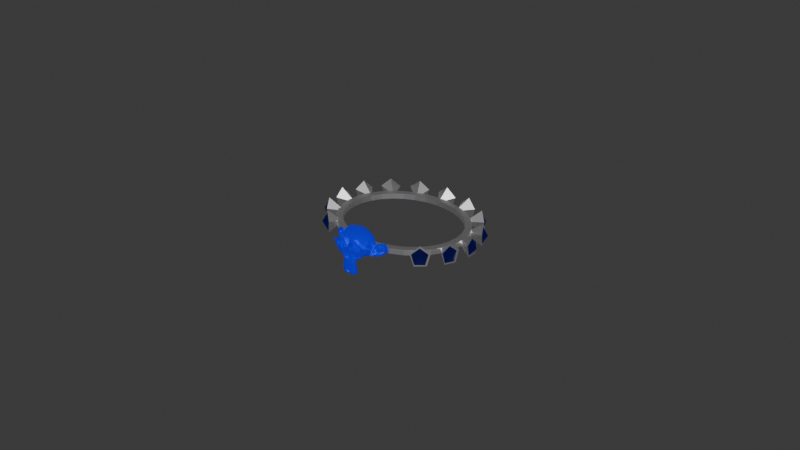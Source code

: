 # Source: bracelet.blend  (saved by Blender 4.2.66; exported with 4.5.12 LTS)
import bpy
from mathutils import Matrix  # noqa: F401  (used for matrix-valued properties, if any)

bpy.ops.wm.read_factory_settings(use_empty=True)
scene = bpy.context.scene
scene.name = 'Scene'

# ---- collections
col_collection = bpy.data.collections.new('Collection'); scene.collection.children.link(col_collection)

# ---- materials (node trees are filled in below, after node groups)
mat_material_001 = bpy.data.materials.new('Material.001')
mat_material_002 = bpy.data.materials.new('Material.002')
mat_material_003 = bpy.data.materials.new('Material.003')

# ---- material node trees
mat_material_001.use_nodes = True; mat_material_001.node_tree.nodes.clear()
_N = mat_material_001.node_tree.nodes; _L = mat_material_001.node_tree.links
n0 = _N.new('ShaderNodeBsdfPrincipled'); n0.name = 'Principled BSDF'; n0.location = (10, 300)
n0.inputs[1].default_value = 1.0
n1 = _N.new('ShaderNodeOutputMaterial'); n1.name = 'Material Output'; n1.location = (300, 300)
_L.new(n0.outputs[0], n1.inputs[0])
n1.is_active_output = True
mat_material_002.use_nodes = True; mat_material_002.node_tree.nodes.clear()
_N = mat_material_002.node_tree.nodes; _L = mat_material_002.node_tree.links
n0 = _N.new('ShaderNodeBsdfPrincipled'); n0.name = 'Principled BSDF'; n0.location = (10, 300)
n0.inputs[0].default_value = (0.01143, 0.0, 1.0, 1.0)
n0.inputs[1].default_value = 1.0
n0.inputs[2].default_value = 0.0
n0.inputs[4].default_value = 0.8418
n1 = _N.new('ShaderNodeOutputMaterial'); n1.name = 'Material Output'; n1.location = (300, 300)
_L.new(n0.outputs[0], n1.inputs[0])
n1.is_active_output = True
mat_material_003.use_nodes = True; mat_material_003.node_tree.nodes.clear()
_N = mat_material_003.node_tree.nodes; _L = mat_material_003.node_tree.links
n0 = _N.new('ShaderNodeBsdfPrincipled'); n0.name = 'Principled BSDF'; n0.location = (10, 300)
n0.inputs[0].default_value = (0.001625, 0.0, 1.0, 1.0)
n0.inputs[1].default_value = 0.6299
n0.inputs[2].default_value = 0.0
n0.inputs[27].default_value = (0.0, 0.001714, 1.0, 1.0)
n0.inputs[28].default_value = 0.3
n1 = _N.new('ShaderNodeOutputMaterial'); n1.name = 'Material Output'; n1.location = (300, 300)
_L.new(n0.outputs[0], n1.inputs[0])
n1.is_active_output = True

# ---- world
world_world = bpy.data.worlds.new('World'); scene.world = world_world
world_world.use_nodes = True; world_world.node_tree.nodes.clear()
_N = world_world.node_tree.nodes; _L = world_world.node_tree.links
n0 = _N.new('ShaderNodeOutputWorld'); n0.name = 'World Output'; n0.location = (300, 300)
n1 = _N.new('ShaderNodeBackground'); n1.name = 'Background'; n1.location = (10, 300)
n1.inputs[0].default_value = (0.05088, 0.05088, 0.05088, 1.0)
_L.new(n1.outputs[0], n0.inputs[0])
n0.is_active_output = True
world_world.color = (0.05088, 0.05088, 0.05088)
world_world.sun_shadow_jitter_overblur = 0.0

# ---- meshes
me_cylinder_002 = bpy.data.meshes.new('Cylinder.002')
me_cylinder_002.from_pydata([(0.8192, 0.5736, -0.04), (0.8192, 0.5736, 0.04), (0.9153, 0.4027, -0.04), (0.9153, 0.4027, 0.04), (0.9763, 0.2164, -0.04), (0.9763, 0.2164, 0.04), (0.9998, 0.02181, -0.04), (0.9998, 0.02181, 0.04), (0.9848, -0.1736, -0.04), (0.9848, -0.1736, 0.04), (0.932, -0.3624, -0.04), (0.932, -0.3624, 0.04), (0.8434, -0.5373, -0.04), (0.8434, -0.5373, 0.04), (0.7224, -0.6915, -0.04), (0.7224, -0.6915, 0.04), (0.5736, -0.8192, -0.04), (0.5736, -0.8192, 0.04), (0.4027, -0.9153, -0.04), (0.4027, -0.9153, 0.04), (0.2164, -0.9763, -0.04), (0.2164, -0.9763, 0.04), (0.02181, -0.9998, -0.04), (0.02181, -0.9998, 0.04), (-0.1736, -0.9848, -0.04), (-0.1736, -0.9848, 0.04), (-0.3624, -0.932, -0.04), (-0.3624, -0.932, 0.04), (-0.5373, -0.8434, -0.04), (-0.5373, -0.8434, 0.04), (-0.6915, -0.7224, -0.04), (-0.6915, -0.7224, 0.04), (-0.8192, -0.5736, -0.04), (-0.8192, -0.5736, 0.04), (-0.9153, -0.4027, -0.04), (-0.9153, -0.4027, 0.04), (-0.9763, -0.2164, -0.04), (-0.9763, -0.2164, 0.04), (-0.9998, -0.02181, -0.04), (-0.9998, -0.02181, 0.04), (-0.9848, 0.1736, -0.04), (-0.9848, 0.1736, 0.04), (-0.932, 0.3624, -0.04), (-0.932, 0.3624, 0.04), (-0.8434, 0.5373, -0.04), (-0.8434, 0.5373, 0.04), (-0.7224, 0.6915, -0.04), (-0.7224, 0.6915, 0.04), (-0.5736, 0.8192, -0.04), (-0.5736, 0.8192, 0.04), (-0.4027, 0.9153, -0.04), (-0.4027, 0.9153, 0.04), (-0.2164, 0.9763, -0.04), (-0.2164, 0.9763, 0.04), (-0.02181, 0.9998, -0.04), (-0.02181, 0.9998, 0.04), (0.1736, 0.9848, -0.04), (0.1736, 0.9848, 0.04), (0.3624, 0.932, -0.04), (0.3624, 0.932, 0.04), (0.5373, 0.8434, -0.04), (0.5373, 0.8434, 0.04), (0.6915, 0.7224, -0.04), (0.6915, 0.7224, 0.04), (-0.01963, 0.8998, 0.04), (0.3262, 0.8388, 0.04), (0.1563, 0.8863, 0.04), (0.6224, 0.6501, 0.04), (0.8238, 0.3625, 0.04), (0.7372, 0.5162, 0.04), (0.4836, 0.7591, 0.04), (-0.5162, 0.7372, 0.04), (-0.3625, 0.8238, 0.04), (-0.6501, 0.6224, 0.04), (-0.8388, 0.3262, 0.04), (-0.8998, -0.01963, 0.04), (-0.8863, 0.1563, 0.04), (-0.7591, 0.4836, 0.04), (-0.8238, -0.3625, 0.04), (-0.6224, -0.6501, 0.04), (-0.7372, -0.5162, 0.04), (-0.3262, -0.8388, 0.04), (0.01963, -0.8998, 0.04), (-0.1563, -0.8863, 0.04), (-0.4836, -0.7591, 0.04), (0.8998, 0.01963, 0.04), (0.8388, -0.3262, 0.04), (0.8863, -0.1563, 0.04), (0.5162, -0.7372, 0.04), (0.3625, -0.8238, 0.04), (0.6501, -0.6224, 0.04), (0.7591, -0.4836, 0.04), (-0.1948, 0.8787, 0.04), (-0.8787, -0.1948, 0.04), (0.8787, 0.1948, 0.04), (0.1948, -0.8787, 0.04), (0.7372, 0.5162, -0.04), (0.8787, 0.1948, -0.04), (0.8238, 0.3625, -0.04), (0.8863, -0.1563, -0.04), (0.7591, -0.4836, -0.04), (0.8388, -0.3262, -0.04), (0.8998, 0.01963, -0.04), (-0.4836, -0.7591, -0.04), (-0.1563, -0.8863, -0.04), (-0.3262, -0.8388, -0.04), (0.1948, -0.8787, -0.04), (0.5162, -0.7372, -0.04), (0.3625, -0.8238, -0.04), (0.01963, -0.8998, -0.04), (-0.7591, 0.4836, -0.04), (-0.8863, 0.1563, -0.04), (-0.8388, 0.3262, -0.04), (-0.8787, -0.1948, -0.04), (-0.7372, -0.5162, -0.04), (-0.8238, -0.3625, -0.04), (-0.8998, -0.01963, -0.04), (-0.5162, 0.7372, -0.04), (-0.1948, 0.8787, -0.04), (-0.3625, 0.8238, -0.04), (0.1563, 0.8863, -0.04), (0.4836, 0.7591, -0.04), (0.3262, 0.8388, -0.04), (-0.01963, 0.8998, -0.04), (0.6224, 0.6501, -0.04), (0.6501, -0.6224, -0.04), (-0.6501, 0.6224, -0.04), (-0.6224, -0.6501, -0.04)], [], [(0, 1, 3, 2), (2, 3, 5, 4), (4, 5, 7, 6), (6, 7, 9, 8), (8, 9, 11, 10), (10, 11, 13, 12), (12, 13, 15, 14), (14, 15, 17, 16), (16, 17, 19, 18), (18, 19, 21, 20), (20, 21, 23, 22), (22, 23, 25, 24), (24, 25, 27, 26), (26, 27, 29, 28), (28, 29, 31, 30), (30, 31, 33, 32), (32, 33, 35, 34), (34, 35, 37, 36), (36, 37, 39, 38), (38, 39, 41, 40), (40, 41, 43, 42), (42, 43, 45, 44), (44, 45, 47, 46), (46, 47, 49, 48), (48, 49, 51, 50), (50, 51, 53, 52), (52, 53, 55, 54), (54, 55, 57, 56), (56, 57, 59, 58), (58, 59, 61, 60), (29, 27, 25, 23, 21, 19, 17, 15, 13, 11, 9, 7, 5, 3, 1, 63, 61, 59, 57, 55, 53, 51, 49, 47, 45, 43, 41, 39, 37, 93, 75, 76, 74, 77, 73, 71, 72, 92, 64, 66, 65, 70, 67, 69, 68, 94, 85, 87, 86, 91, 90, 88, 89, 95, 82, 83, 81, 84), (93, 37, 35, 33, 31, 29, 84, 79, 80, 78), (60, 61, 63, 62), (62, 63, 1, 0), (62, 0, 2, 4, 6, 8, 10, 12, 14, 16, 18, 20, 22, 24, 26, 28, 30, 127, 103, 105, 104, 109, 106, 108, 107, 125, 100, 101, 99, 102, 97, 98, 96, 124), (127, 30, 32, 34, 36, 38, 40, 42, 44, 46, 48, 50, 52, 54, 56, 58, 60, 62, 124, 121, 122, 120, 123, 118, 119, 117, 126, 110, 112, 111, 116, 113, 115, 114), (98, 68, 69, 96), (97, 94, 68, 98), (102, 85, 94, 97), (99, 87, 85, 102), (86, 87, 99, 101), (91, 86, 101, 100), (90, 91, 100, 125), (88, 90, 125, 107), (89, 88, 107, 108), (95, 89, 108, 106), (82, 95, 106, 109), (83, 82, 109, 104), (81, 83, 104, 105), (84, 81, 105, 103), (79, 84, 103, 127), (80, 79, 127, 114), (78, 80, 114, 115), (93, 78, 115, 113), (75, 93, 113, 116), (76, 75, 116, 111), (112, 74, 76, 111), (110, 77, 74, 112), (126, 73, 77, 110), (117, 71, 73, 126), (119, 72, 71, 117), (118, 92, 72, 119), (123, 64, 92, 118), (120, 66, 64, 123), (122, 65, 66, 120), (121, 70, 65, 122), (124, 67, 70, 121), (96, 69, 67, 124)])
_uv = me_cylinder_002.uv_layers.new(name='UVMap')
_uv.uv.foreach_set('vector', [1.0, 0.5, 1.0, 1.0, 0.9688, 1.0, 0.9688, 0.5, 0.9688, 0.5, 0.9688, 1.0, 0.9375, 1.0, 0.9375, 0.5, 0.9375, 0.5, 0.9375, 1.0, 0.9062, 1.0, 0.9062, 0.5, 0.9062, 0.5, 0.9062, 1.0, 0.875, 1.0, 0.875, 0.5, 0.875, 0.5, 0.875, 1.0, 0.8438, 1.0, 0.8438, 0.5, 0.8438, 0.5, 0.8438, 1.0, 0.8125, 1.0, 0.8125, 0.5, 0.8125, 0.5, 0.8125, 1.0, 0.7812, 1.0, 0.7812, 0.5, 0.7812, 0.5, 0.7812, 1.0, 0.75, 1.0, 0.75, 0.5, 0.75, 0.5, 0.75, 1.0, 0.7188, 1.0, 0.7188, 0.5, 0.7188, 0.5, 0.7188, 1.0, 0.6875, 1.0, 0.6875, 0.5, 0.6875, 0.5, 0.6875, 1.0, 0.6562, 1.0, 0.6562, 0.5, 0.6562, 0.5, 0.6562, 1.0, 0.625, 1.0, 0.625, 0.5, 0.625, 0.5, 0.625, 1.0, 0.5938, 1.0, 0.5938, 0.5, 0.5938, 0.5, 0.5938, 1.0, 0.5625, 1.0, 0.5625, 0.5, 0.5625, 0.5, 0.5625, 1.0, 0.5312, 1.0, 0.5312, 0.5, 0.5312, 0.5, 0.5312, 1.0, 0.5, 1.0, 0.5, 0.5, 0.5, 0.5, 0.5, 1.0, 0.4688, 1.0, 0.4688, 0.5, 0.4688, 0.5, 0.4688, 1.0, 0.4375, 1.0, 0.4375, 0.5, 0.4375, 0.5, 0.4375, 1.0, 0.4062, 1.0, 0.4062, 0.5, 0.4062, 0.5, 0.4062, 1.0, 0.375, 1.0, 0.375, 0.5, 0.375, 0.5, 0.375, 1.0, 0.3438, 1.0, 0.3438, 0.5, 0.3438, 0.5, 0.3438, 1.0, 0.3125, 1.0, 0.3125, 0.5, 0.3125, 0.5, 0.3125, 1.0, 0.2812, 1.0, 0.2812, 0.5, 0.2812, 0.5, 0.2812, 1.0, 0.25, 1.0, 0.25, 0.5, 0.25, 0.5, 0.25, 1.0, 0.2188, 1.0, 0.2188, 0.5, 0.2188, 0.5, 0.2188, 1.0, 0.1875, 1.0, 0.1875, 0.5, 0.1875, 0.5, 0.1875, 1.0, 0.1562, 1.0, 0.1562, 0.5, 0.1562, 0.5, 0.1562, 1.0, 0.125, 1.0, 0.125, 0.5, 0.125, 0.5, 0.125, 1.0, 0.09375, 1.0, 0.09375, 0.5, 0.09375, 0.5, 0.09375, 1.0, 0.0625, 1.0, 0.0625, 0.5, 0.3418, 0.02827, 0.3833, 0.05045, 0.4197, 0.08029, 0.4496, 0.1167, 0.4717, 0.1582, 0.4854, 0.2032, 0.49, 0.25, 0.4854, 0.2968, 0.4717, 0.3418, 0.4496, 0.3833, 0.4197, 0.4197, 0.3833, 0.4496, 0.3418, 0.4717, 0.2968, 0.4854, 0.25, 0.49, 0.2032, 0.4854, 0.1582, 0.4717, 0.1167, 0.4496, 0.08029, 0.4197, 0.05045, 0.3833, 0.02827, 0.3418, 0.01461, 0.2968, 0.01, 0.25, 0.01461, 0.2032, 0.02827, 0.1582, 0.05045, 0.1167, 0.08029, 0.08029, 0.1167, 0.05045, 0.1582, 0.02827, 0.1673, 0.05044, 0.13, 0.0704, 0.09726, 0.09726, 0.0704, 0.13, 0.05044, 0.1673, 0.03815, 0.2079, 0.034, 0.25, 0.03815, 0.2921, 0.05044, 0.3327, 0.0704, 0.37, 0.09726, 0.4027, 0.13, 0.4296, 0.1673, 0.4496, 0.2079, 0.4618, 0.25, 0.466, 0.2921, 0.4618, 0.3327, 0.4496, 0.37, 0.4296, 0.4027, 0.4027, 0.4296, 0.37, 0.4496, 0.3327, 0.4618, 0.2921, 0.466, 0.25, 0.4618, 0.2079, 0.4496, 0.1673, 0.4296, 0.13, 0.4027, 0.09726, 0.37, 0.0704, 0.3327, 0.05044, 0.1673, 0.05044, 0.1582, 0.02827, 0.2032, 0.01461, 0.25, 0.01, 0.2968, 0.01461, 0.3418, 0.02827, 0.3327, 0.05044, 0.2921, 0.03815, 0.25, 0.034, 0.2079, 0.03815, 0.0625, 0.5, 0.0625, 1.0, 0.03125, 1.0, 0.03125, 0.5, 0.03125, 0.5, 0.03125, 1.0, 0.0, 1.0, 0.0, 0.5, 0.7032, 0.4854, 0.75, 0.49, 0.7968, 0.4854, 0.8418, 0.4717, 0.8833, 0.4496, 0.9197, 0.4197, 0.9496, 0.3833, 0.9717, 0.3418, 0.9854, 0.2968, 0.99, 0.25, 0.9854, 0.2032, 0.9717, 0.1582, 0.9496, 0.1167, 0.9197, 0.08029, 0.8833, 0.05045, 0.8418, 0.02827, 0.7968, 0.01461, 0.7921, 0.03815, 0.8327, 0.05044, 0.87, 0.0704, 0.9027, 0.09726, 0.9296, 0.13, 0.9496, 0.1673, 0.9618, 0.2079, 0.966, 0.25, 0.9618, 0.2921, 0.9496, 0.3327, 0.9296, 0.37, 0.9027, 0.4027, 0.87, 0.4296, 0.8327, 0.4496, 0.7921, 0.4618, 0.75, 0.466, 0.7079, 0.4618, 0.7921, 0.03815, 0.7968, 0.01461, 0.75, 0.01, 0.7032, 0.01461, 0.6582, 0.02827, 0.6167, 0.05045, 0.5803, 0.08029, 0.5504, 0.1167, 0.5283, 0.1582, 0.5146, 0.2032, 0.51, 0.25, 0.5146, 0.2968, 0.5283, 0.3418, 0.5504, 0.3833, 0.5803, 0.4197, 0.6167, 0.4496, 0.6582, 0.4717, 0.7032, 0.4854, 0.7079, 0.4618, 0.6673, 0.4496, 0.63, 0.4296, 0.5973, 0.4027, 0.5704, 0.37, 0.5504, 0.3327, 0.5382, 0.2921, 0.534, 0.25, 0.5382, 0.2079, 0.5504, 0.1673, 0.5704, 0.13, 0.5973, 0.09726, 0.63, 0.0704, 0.6673, 0.05044, 0.7079, 0.03815, 0.75, 0.034, 0.9688, 0.6944, 0.9688, 0.8056, 1.0, 0.8056, 1.0, 0.6944, 0.9375, 0.6944, 0.9375, 0.8056, 0.9688, 0.8056, 0.9688, 0.6944, 0.9062, 0.6944, 0.9062, 0.8056, 0.9375, 0.8056, 0.9375, 0.6944, 0.875, 0.6944, 0.875, 0.8056, 0.9062, 0.8056, 0.9062, 0.6944, 0.8438, 0.8056, 0.875, 0.8056, 0.875, 0.6944, 0.8438, 0.6944, 0.8125, 0.8056, 0.8438, 0.8056, 0.8438, 0.6944, 0.8125, 0.6944, 0.7812, 0.8056, 0.8125, 0.8056, 0.8125, 0.6944, 0.7812, 0.6944, 0.75, 0.8056, 0.7812, 0.8056, 0.7812, 0.6944, 0.75, 0.6944, 0.7188, 0.8056, 0.75, 0.8056, 0.75, 0.6944, 0.7188, 0.6944, 0.6875, 0.8056, 0.7188, 0.8056, 0.7188, 0.6944, 0.6875, 0.6944, 0.6562, 0.8056, 0.6875, 0.8056, 0.6875, 0.6944, 0.6562, 0.6944, 0.625, 0.8056, 0.6562, 0.8056, 0.6562, 0.6944, 0.625, 0.6944, 0.5938, 0.8056, 0.625, 0.8056, 0.625, 0.6944, 0.5938, 0.6944, 0.5625, 0.8056, 0.5938, 0.8056, 0.5938, 0.6944, 0.5625, 0.6944, 0.5312, 0.8056, 0.5625, 0.8056, 0.5625, 0.6944, 0.5312, 0.6944, 0.5, 0.8056, 0.5312, 0.8056, 0.5312, 0.6944, 0.5, 0.6944, 0.4688, 0.8056, 0.5, 0.8056, 0.5, 0.6944, 0.4688, 0.6944, 0.4375, 0.8056, 0.4688, 0.8056, 0.4688, 0.6944, 0.4375, 0.6944, 0.4062, 0.8056, 0.4375, 0.8056, 0.4375, 0.6944, 0.4062, 0.6944, 0.375, 0.8056, 0.4062, 0.8056, 0.4062, 0.6944, 0.375, 0.6944, 0.3438, 0.6944, 0.3438, 0.8056, 0.375, 0.8056, 0.375, 0.6944, 0.3125, 0.6944, 0.3125, 0.8056, 0.3438, 0.8056, 0.3438, 0.6944, 0.2812, 0.6944, 0.2812, 0.8056, 0.3125, 0.8056, 0.3125, 0.6944, 0.25, 0.6944, 0.25, 0.8056, 0.2812, 0.8056, 0.2812, 0.6944, 0.2188, 0.6944, 0.2188, 0.8056, 0.25, 0.8056, 0.25, 0.6944, 0.1875, 0.6944, 0.1875, 0.8056, 0.2188, 0.8056, 0.2188, 0.6944, 0.1562, 0.6944, 0.1562, 0.8056, 0.1875, 0.8056, 0.1875, 0.6944, 0.125, 0.6944, 0.125, 0.8056, 0.1562, 0.8056, 0.1562, 0.6944, 0.09375, 0.6944, 0.09375, 0.8056, 0.125, 0.8056, 0.125, 0.6944, 0.0625, 0.6944, 0.0625, 0.8056, 0.09375, 0.8056, 0.09375, 0.6944, 0.03125, 0.6944, 0.03125, 0.8056, 0.0625, 0.8056, 0.0625, 0.6944, 0.0, 0.6944, 0.0, 0.8056, 0.03125, 0.8056, 0.03125, 0.6944])
me_cylinder_002.materials.append(mat_material_001)
me_cylinder_002.update()
me_icosphere = bpy.data.meshes.new('Icosphere')
me_icosphere.from_pydata([(-1.179, -0.3402, -0.1099), (-1.179, -0.1812, -0.1096), (-1.175, -0.3895, 0.04122), (-1.26, -0.2609, 0.001931), (-1.175, -0.1323, 0.04156), (-1.172, -0.261, 0.1348), (-1.12, 0.117, -0.1099), (-1.059, 0.2639, -0.1096), (-1.135, 0.06982, 0.04122), (-1.164, 0.2211, 0.001931), (-1.036, 0.3075, 0.04156), (-1.083, 0.1876, 0.1348), (-0.8899, 0.5167, -0.1099), (-0.7776, 0.6292, -0.1096), (-0.9218, 0.4789, 0.04122), (-0.8908, 0.6298, 0.001931), (-0.74, 0.6609, 0.04156), (-0.8292, 0.5679, 0.1348), (-0.5247, 0.7981, -0.1099), (-0.3778, 0.859, -0.1096), (-0.5687, 0.7753, 0.04122), (-0.4823, 0.9029, 0.001931), (-0.3311, 0.8739, 0.04156), (-0.449, 0.8222, 0.1348), (-0.07959, 0.9183, -0.1099), (0.07939, 0.9184, -0.1096), (-0.1289, 0.9141, 0.04122), (-0.0002987, 0.9989, 0.001931), (0.1283, 0.9142, 0.04156), (-0.0004262, 0.9116, 0.1348), (0.3776, 0.859, -0.1099), (0.5245, 0.7983, -0.1096), (0.3304, 0.874, 0.04122), (0.4817, 0.9031, 0.001931), (0.5682, 0.7757, 0.04156), (0.4482, 0.8225, 0.1348), (0.7774, 0.6293, -0.1099), (0.8899, 0.517, -0.1096), (0.7395, 0.6612, 0.04122), (0.8904, 0.6302, 0.001931), (0.9215, 0.4794, 0.04156), (0.8286, 0.5686, 0.1348), (1.059, 0.2641, -0.1099), (1.12, 0.1173, -0.1096), (1.036, 0.3081, 0.04122), (1.164, 0.2217, 0.001931), (1.135, 0.07049, 0.04156), (1.083, 0.1884, 0.1348), (1.179, -0.181, -0.1099), (1.179, -0.3399, -0.1096), (1.175, -0.1316, 0.04122), (1.26, -0.2603, 0.001931), (1.175, -0.3889, 0.04156), (1.172, -0.2601, 0.1348), (1.12, -0.6382, -0.1099), (1.059, -0.7851, -0.1096), (1.135, -0.591, 0.04122), (1.164, -0.7423, 0.001931), (1.036, -0.8287, 0.04156), (1.083, -0.7088, 0.1348), (0.8901, -1.038, -0.1099), (0.7778, -1.15, -0.1096), (0.922, -1.0, 0.04122), (0.891, -1.151, 0.001931), (0.7402, -1.182, 0.04156), (0.8294, -1.089, 0.1348), (-0.7772, -1.151, -0.1099), (-0.8897, -1.038, -0.1096), (-0.7393, -1.183, 0.04122), (-0.8902, -1.152, 0.001931), (-0.9213, -1.001, 0.04156), (-0.8284, -1.09, 0.1348), (-1.059, -0.7857, -0.1099), (-1.12, -0.6388, -0.1096), (-1.036, -0.8296, 0.04122), (-1.163, -0.7432, 0.001931), (-1.134, -0.592, 0.04156), (-1.083, -0.7099, 0.1348)], [], [(1, 0, 3), (0, 2, 3), (1, 3, 4), (3, 2, 5), (4, 3, 5), (7, 6, 9), (6, 8, 9), (7, 9, 10), (9, 8, 11), (10, 9, 11), (13, 12, 15), (12, 14, 15), (13, 15, 16), (15, 14, 17), (16, 15, 17), (19, 18, 21), (18, 20, 21), (19, 21, 22), (21, 20, 23), (22, 21, 23), (25, 24, 27), (24, 26, 27), (25, 27, 28), (27, 26, 29), (28, 27, 29), (31, 30, 33), (30, 32, 33), (31, 33, 34), (33, 32, 35), (34, 33, 35), (37, 36, 39), (36, 38, 39), (37, 39, 40), (39, 38, 41), (40, 39, 41), (43, 42, 45), (42, 44, 45), (43, 45, 46), (45, 44, 47), (46, 45, 47), (49, 48, 51), (48, 50, 51), (49, 51, 52), (51, 50, 53), (52, 51, 53), (55, 54, 57), (54, 56, 57), (55, 57, 58), (57, 56, 59), (58, 57, 59), (61, 60, 63), (60, 62, 63), (61, 63, 64), (63, 62, 65), (64, 63, 65), (67, 66, 69), (66, 68, 69), (67, 69, 70), (69, 68, 71), (70, 69, 71), (73, 72, 75), (72, 74, 75), (73, 75, 76), (75, 74, 77), (76, 75, 77)])
_uv = me_icosphere.uv_layers.new(name='UVMap')
_uv.uv.foreach_set('vector', [0.6364, 0.1575, 0.8182, 0.1575, 0.7273, 0.3149, 0.8182, 0.1575, 0.9091, 0.3149, 0.7273, 0.3149, 0.6364, 0.1575, 0.7273, 0.3149, 0.5455, 0.3149, 0.7273, 0.3149, 0.9091, 0.3149, 0.8182, 0.4724, 0.5455, 0.3149, 0.7273, 0.3149, 0.6364, 0.4724, 0.6364, 0.1575, 0.8182, 0.1575, 0.7273, 0.3149, 0.8182, 0.1575, 0.9091, 0.3149, 0.7273, 0.3149, 0.6364, 0.1575, 0.7273, 0.3149, 0.5455, 0.3149, 0.7273, 0.3149, 0.9091, 0.3149, 0.8182, 0.4724, 0.5455, 0.3149, 0.7273, 0.3149, 0.6364, 0.4724, 0.6364, 0.1575, 0.8182, 0.1575, 0.7273, 0.3149, 0.8182, 0.1575, 0.9091, 0.3149, 0.7273, 0.3149, 0.6364, 0.1575, 0.7273, 0.3149, 0.5455, 0.3149, 0.7273, 0.3149, 0.9091, 0.3149, 0.8182, 0.4724, 0.5455, 0.3149, 0.7273, 0.3149, 0.6364, 0.4724, 0.6364, 0.1575, 0.8182, 0.1575, 0.7273, 0.3149, 0.8182, 0.1575, 0.9091, 0.3149, 0.7273, 0.3149, 0.6364, 0.1575, 0.7273, 0.3149, 0.5455, 0.3149, 0.7273, 0.3149, 0.9091, 0.3149, 0.8182, 0.4724, 0.5455, 0.3149, 0.7273, 0.3149, 0.6364, 0.4724, 0.6364, 0.1575, 0.8182, 0.1575, 0.7273, 0.3149, 0.8182, 0.1575, 0.9091, 0.3149, 0.7273, 0.3149, 0.6364, 0.1575, 0.7273, 0.3149, 0.5455, 0.3149, 0.7273, 0.3149, 0.9091, 0.3149, 0.8182, 0.4724, 0.5455, 0.3149, 0.7273, 0.3149, 0.6364, 0.4724, 0.6364, 0.1575, 0.8182, 0.1575, 0.7273, 0.3149, 0.8182, 0.1575, 0.9091, 0.3149, 0.7273, 0.3149, 0.6364, 0.1575, 0.7273, 0.3149, 0.5455, 0.3149, 0.7273, 0.3149, 0.9091, 0.3149, 0.8182, 0.4724, 0.5455, 0.3149, 0.7273, 0.3149, 0.6364, 0.4724, 0.6364, 0.1575, 0.8182, 0.1575, 0.7273, 0.3149, 0.8182, 0.1575, 0.9091, 0.3149, 0.7273, 0.3149, 0.6364, 0.1575, 0.7273, 0.3149, 0.5455, 0.3149, 0.7273, 0.3149, 0.9091, 0.3149, 0.8182, 0.4724, 0.5455, 0.3149, 0.7273, 0.3149, 0.6364, 0.4724, 0.6364, 0.1575, 0.8182, 0.1575, 0.7273, 0.3149, 0.8182, 0.1575, 0.9091, 0.3149, 0.7273, 0.3149, 0.6364, 0.1575, 0.7273, 0.3149, 0.5455, 0.3149, 0.7273, 0.3149, 0.9091, 0.3149, 0.8182, 0.4724, 0.5455, 0.3149, 0.7273, 0.3149, 0.6364, 0.4724, 0.6364, 0.1575, 0.8182, 0.1575, 0.7273, 0.3149, 0.8182, 0.1575, 0.9091, 0.3149, 0.7273, 0.3149, 0.6364, 0.1575, 0.7273, 0.3149, 0.5455, 0.3149, 0.7273, 0.3149, 0.9091, 0.3149, 0.8182, 0.4724, 0.5455, 0.3149, 0.7273, 0.3149, 0.6364, 0.4724, 0.6364, 0.1575, 0.8182, 0.1575, 0.7273, 0.3149, 0.8182, 0.1575, 0.9091, 0.3149, 0.7273, 0.3149, 0.6364, 0.1575, 0.7273, 0.3149, 0.5455, 0.3149, 0.7273, 0.3149, 0.9091, 0.3149, 0.8182, 0.4724, 0.5455, 0.3149, 0.7273, 0.3149, 0.6364, 0.4724, 0.6364, 0.1575, 0.8182, 0.1575, 0.7273, 0.3149, 0.8182, 0.1575, 0.9091, 0.3149, 0.7273, 0.3149, 0.6364, 0.1575, 0.7273, 0.3149, 0.5455, 0.3149, 0.7273, 0.3149, 0.9091, 0.3149, 0.8182, 0.4724, 0.5455, 0.3149, 0.7273, 0.3149, 0.6364, 0.4724, 0.6364, 0.1575, 0.8182, 0.1575, 0.7273, 0.3149, 0.8182, 0.1575, 0.9091, 0.3149, 0.7273, 0.3149, 0.6364, 0.1575, 0.7273, 0.3149, 0.5455, 0.3149, 0.7273, 0.3149, 0.9091, 0.3149, 0.8182, 0.4724, 0.5455, 0.3149, 0.7273, 0.3149, 0.6364, 0.4724, 0.6364, 0.1575, 0.8182, 0.1575, 0.7273, 0.3149, 0.8182, 0.1575, 0.9091, 0.3149, 0.7273, 0.3149, 0.6364, 0.1575, 0.7273, 0.3149, 0.5455, 0.3149, 0.7273, 0.3149, 0.9091, 0.3149, 0.8182, 0.4724, 0.5455, 0.3149, 0.7273, 0.3149, 0.6364, 0.4724])
me_icosphere.materials.append(mat_material_002)
me_icosphere.update()
me_suzanne = bpy.data.meshes.new('Suzanne')
me_suzanne.from_pydata([(0.4375, -0.439, 0.09598), (-0.4375, -0.439, 0.09598), (0.5, -0.3609, 0.02567), (-0.5, -0.3609, 0.02567), (0.5469, -0.2515, -0.01339), (-0.5469, -0.2515, -0.01339), (0.3516, -0.2906, -0.09152), (-0.3516, -0.2906, -0.09152), (0.3516, -0.3921, -0.03683), (-0.3516, -0.3921, -0.03683), (0.3516, -0.4546, 0.06473), (-0.3516, -0.4546, 0.06473), (0.2734, -0.4703, 0.09598), (-0.2734, -0.4703, 0.09598), (0.2031, -0.4156, 0.02567), (-0.2031, -0.4156, 0.02567), (0.1562, -0.3218, -0.01339), (-0.1562, -0.3218, -0.01339), (0.07812, -0.3296, 0.1741), (-0.07812, -0.3296, 0.1741), (0.1406, -0.4156, 0.1741), (-0.1406, -0.4156, 0.1741), (0.2422, -0.4703, 0.1741), (-0.2422, -0.4703, 0.1741), (0.2734, -0.4703, 0.26), (-0.2734, -0.4703, 0.26), (0.2031, -0.4156, 0.3225), (-0.2031, -0.4156, 0.3225), (0.1562, -0.3218, 0.3694), (-0.1562, -0.3218, 0.3694), (0.3516, -0.2906, 0.4475), (-0.3516, -0.2906, 0.4475), (0.3516, -0.3921, 0.385), (-0.3516, -0.3921, 0.385), (0.3516, -0.4546, 0.2913), (-0.3516, -0.4546, 0.2913), (0.4375, -0.439, 0.26), (-0.4375, -0.439, 0.26), (0.5, -0.3609, 0.3225), (-0.5, -0.3609, 0.3225), (0.5469, -0.2515, 0.3694), (-0.5469, -0.2515, 0.3694), (0.625, -0.2359, 0.1741), (-0.625, -0.2359, 0.1741), (0.5625, -0.3453, 0.1741), (-0.5625, -0.3453, 0.1741), (0.4688, -0.4312, 0.1741), (-0.4688, -0.4312, 0.1741), (0.4766, -0.4468, 0.1741), (-0.4766, -0.4468, 0.1741), (0.4453, -0.4546, 0.2679), (-0.4453, -0.4546, 0.2679), (0.3516, -0.4781, 0.3069), (-0.3516, -0.4781, 0.3069), (0.2656, -0.4937, 0.2679), (-0.2656, -0.4937, 0.2679), (0.2266, -0.4937, 0.1741), (-0.2266, -0.4937, 0.1741), (0.2656, -0.4937, 0.08817), (-0.2656, -0.4937, 0.08817), (0.3516, -0.5015, 0.1741), (-0.3516, -0.5015, 0.1741), (0.3516, -0.4781, 0.04911), (-0.3516, -0.4781, 0.04911), (0.4453, -0.4546, 0.08817), (-0.4453, -0.4546, 0.08817), (0.0, -0.4156, 0.3616), (0.0, -0.4937, 0.2835), (0.0, -0.4078, -0.7478), (0.0, -0.4546, -0.3884), (0.0, -0.4703, -0.2556), (0.0, -0.3921, -0.8415), (0.0, -0.2749, 0.3382), (0.0, -0.2437, 0.5022), (0.0, 0.8735, 0.8304), (0.0, 1.178, 0.4944), (0.0, 1.155, 0.002234), (0.0, 0.6782, -0.4509), (0.2031, -0.2359, -0.2556), (-0.2031, -0.2359, -0.2556), (0.3125, -0.2437, -0.5056), (-0.3125, -0.2437, -0.5056), (0.3516, -0.2437, -0.7634), (-0.3516, -0.2437, -0.7634), (0.3672, -0.2046, -0.9587), (-0.3672, -0.2046, -0.9587), (0.3281, -0.1968, -1.013), (-0.3281, -0.1968, -1.013), (0.1797, -0.2281, -1.037), (-0.1797, -0.2281, -1.037), (0.0, -0.2515, -1.052), (0.4375, -0.2046, -0.2087), (-0.4375, -0.2046, -0.2087), (0.6328, -0.2124, -0.1071), (-0.6328, -0.2124, -0.1071), (0.8281, -0.1187, 0.08036), (-0.8281, -0.1187, 0.08036), (0.8594, -0.2671, 0.3616), (-0.8594, -0.2671, 0.3616), (0.7109, -0.2984, 0.4163), (-0.7109, -0.2984, 0.4163), (0.4922, -0.3609, 0.5335), (-0.4922, -0.3609, 0.5335), (0.3203, -0.4078, 0.6897), (-0.3203, -0.4078, 0.6897), (0.1562, -0.4312, 0.6507), (-0.1562, -0.4312, 0.6507), (0.0625, -0.4234, 0.4241), (-0.0625, -0.4234, 0.4241), (0.1641, -0.4468, 0.346), (-0.1641, -0.4468, 0.346), (0.125, -0.439, 0.2366), (-0.125, -0.439, 0.2366), (0.2031, -0.4156, 0.02567), (-0.2031, -0.4156, 0.02567), (0.375, -0.3765, -0.05245), (-0.375, -0.3765, -0.05245), (0.4922, -0.3453, -0.005578), (-0.4922, -0.3453, -0.005578), (0.625, -0.3218, 0.1194), (-0.625, -0.3218, 0.1194), (0.6406, -0.3218, 0.2288), (-0.6406, -0.3218, 0.2288), (0.6016, -0.3374, 0.3069), (-0.6016, -0.3374, 0.3069), (0.4297, -0.3921, 0.3694), (-0.4297, -0.3921, 0.3694), (0.25, -0.4312, 0.4007), (-0.25, -0.4312, 0.4007), (0.0, -0.4078, -0.8337), (0.1094, -0.4078, -0.7868), (-0.1094, -0.4078, -0.7868), (0.1172, -0.3843, -0.904), (-0.1172, -0.3843, -0.904), (0.0625, -0.3687, -0.9509), (-0.0625, -0.3687, -0.9509), (0.0, -0.3609, -0.9587), (0.0, -0.4234, -0.2634), (0.0, -0.4156, -0.2087), (0.1016, -0.4156, -0.2165), (-0.1016, -0.4156, -0.2165), (0.125, -0.4234, -0.2946), (-0.125, -0.4234, -0.2946), (0.08594, -0.4156, -0.3571), (-0.08594, -0.4156, -0.3571), (0.3984, -0.3453, -0.115), (-0.3984, -0.3453, -0.115), (0.6172, -0.2984, -0.01339), (-0.6172, -0.2984, -0.01339), (0.7266, -0.2749, 0.135), (-0.7266, -0.2749, 0.135), (0.7422, -0.3296, 0.3069), (-0.7422, -0.3296, 0.3069), (0.6875, -0.3999, 0.346), (-0.6875, -0.3999, 0.346), (0.4375, -0.4703, 0.4788), (-0.4375, -0.4703, 0.4788), (0.3125, -0.5093, 0.5725), (-0.3125, -0.5093, 0.5725), (0.2031, -0.5249, 0.5491), (-0.2031, -0.5249, 0.5491), (0.1016, -0.5171, 0.3616), (-0.1016, -0.5171, 0.3616), (0.125, -0.4859, -0.1696), (-0.125, -0.4859, -0.1696), (0.2109, -0.3843, -0.5134), (-0.2109, -0.3843, -0.5134), (0.25, -0.3609, -0.7712), (-0.25, -0.3609, -0.7712), (0.2656, -0.3374, -0.8884), (-0.2656, -0.3374, -0.8884), (0.2344, -0.3062, -0.9821), (-0.2344, -0.3062, -0.9821), (0.1641, -0.3062, -0.9978), (-0.1641, -0.3062, -0.9978), (0.0, -0.314, -1.013), (0.0, -0.3999, -0.0212), (0.0, -0.439, 0.1429), (0.3281, -0.4156, 0.4085), (-0.3281, -0.4156, 0.4085), (0.1641, -0.4234, 0.07255), (-0.1641, -0.4234, 0.07255), (0.1328, -0.4312, 0.1429), (-0.1328, -0.4312, 0.1429), (0.1172, -0.4078, -0.7556), (-0.1172, -0.4078, -0.7556), (0.07812, -0.4234, -0.5134), (-0.07812, -0.4234, -0.5134), (0.0, -0.4234, -0.5134), (0.0, -0.4156, -0.3962), (0.09375, -0.4546, -0.3415), (-0.09375, -0.4546, -0.3415), (0.1328, -0.4703, -0.2946), (-0.1328, -0.4703, -0.2946), (0.1094, -0.4546, -0.2009), (-0.1094, -0.4546, -0.2009), (0.03906, -0.4546, -0.1931), (-0.03906, -0.4546, -0.1931), (0.0, -0.5015, -0.2712), (0.04688, -0.4859, -0.2165), (-0.04688, -0.4859, -0.2165), (0.09375, -0.4859, -0.2243), (-0.09375, -0.4859, -0.2243), (0.1094, -0.5015, -0.2946), (-0.1094, -0.5015, -0.2946), (0.07812, -0.4781, -0.3181), (-0.07812, -0.4781, -0.3181), (0.0, -0.4781, -0.3571), (0.2578, -0.2281, -0.3806), (-0.2578, -0.2281, -0.3806), (0.1641, -0.3843, -0.3103), (-0.1641, -0.3843, -0.3103), (0.1797, -0.3843, -0.3806), (-0.1797, -0.3843, -0.3806), (0.2344, -0.2281, -0.3181), (-0.2344, -0.2281, -0.3181), (0.0, -0.3609, -0.9431), (0.04688, -0.3609, -0.9353), (-0.04688, -0.3609, -0.9353), (0.09375, -0.3843, -0.8884), (-0.09375, -0.3843, -0.8884), (0.09375, -0.3999, -0.8103), (-0.09375, -0.3999, -0.8103), (0.0, -0.3296, -0.8493), (0.09375, -0.3374, -0.8181), (-0.09375, -0.3374, -0.8181), (0.09375, -0.314, -0.8806), (-0.09375, -0.314, -0.8806), (0.04688, -0.3062, -0.9196), (-0.04688, -0.3062, -0.9196), (0.0, -0.3062, -0.9275), (0.1719, -0.4546, 0.1507), (-0.1719, -0.4546, 0.1507), (0.1875, -0.4468, 0.08817), (-0.1875, -0.4468, 0.08817), (0.3359, -0.4312, 0.3616), (-0.3359, -0.4312, 0.3616), (0.2734, -0.4468, 0.3538), (-0.2734, -0.4468, 0.3538), (0.4219, -0.4468, 0.3304), (-0.4219, -0.4468, 0.3304), (0.5625, -0.3687, 0.2835), (-0.5625, -0.3687, 0.2835), (0.5859, -0.3609, 0.221), (-0.5859, -0.3609, 0.221), (0.5781, -0.3531, 0.1272), (-0.5781, -0.3531, 0.1272), (0.4766, -0.3921, 0.03348), (-0.4766, -0.3921, 0.03348), (0.375, -0.4156, -0.005578), (-0.375, -0.4156, -0.005578), (0.2266, -0.4546, 0.0413), (-0.2266, -0.4546, 0.0413), (0.1797, -0.4546, 0.2288), (-0.1797, -0.4546, 0.2288), (0.2109, -0.4546, 0.3069), (-0.2109, -0.4546, 0.3069), (0.2344, -0.4312, 0.2913), (-0.2344, -0.4312, 0.2913), (0.1953, -0.4312, 0.2288), (-0.1953, -0.4312, 0.2288), (0.2422, -0.4312, 0.05692), (-0.2422, -0.4312, 0.05692), (0.375, -0.3999, 0.01786), (-0.375, -0.3999, 0.01786), (0.4609, -0.3765, 0.04911), (-0.4609, -0.3765, 0.04911), (0.5469, -0.3453, 0.1429), (-0.5469, -0.3453, 0.1429), (0.5547, -0.3453, 0.2132), (-0.5547, -0.3453, 0.2132), (0.5312, -0.3531, 0.2679), (-0.5312, -0.3531, 0.2679), (0.4141, -0.4234, 0.3225), (-0.4141, -0.4234, 0.3225), (0.2812, -0.439, 0.3304), (-0.2812, -0.439, 0.3304), (0.3359, -0.4234, 0.3382), (-0.3359, -0.4234, 0.3382), (0.2031, -0.4234, 0.1038), (-0.2031, -0.4234, 0.1038), (0.1953, -0.4234, 0.1585), (-0.1953, -0.4234, 0.1585), (0.1094, -0.2828, 0.3929), (-0.1094, -0.2828, 0.3929), (0.1953, -0.2906, 0.596), (-0.1953, -0.2906, 0.596), (0.3359, -0.2671, 0.6194), (-0.3359, -0.2671, 0.6194), (0.4844, -0.2281, 0.4866), (-0.4844, -0.2281, 0.4866), (0.6797, -0.1656, 0.385), (-0.6797, -0.1656, 0.385), (0.7969, -0.1343, 0.3382), (-0.7969, -0.1343, 0.3382), (0.7734, -0.04838, 0.09598), (-0.7734, -0.04838, 0.09598), (0.6016, -0.08745, -0.06808), (-0.6016, -0.08745, -0.06808), (0.4375, -0.1421, -0.1618), (-0.4375, -0.1421, -0.1618), (0.0, 0.03755, 0.8304), (0.0, 0.4047, 0.9163), (0.0, 0.9985, -0.2634), (0.0, 0.1391, -0.529), (0.0, -0.1343, -1.045), (0.0, -0.01713, -0.8728), (0.0, 0.006303, -0.6384), (0.0, 0.04537, -0.5525), (0.8516, 0.2719, 0.1663), (-0.8516, 0.2719, 0.1663), (0.8594, 0.3735, 0.2522), (-0.8594, 0.3735, 0.2522), (0.7734, 0.7641, 0.1975), (-0.7734, 0.7641, 0.1975), (0.4609, 1.03, 0.3694), (-0.4609, 1.03, 0.3694), (0.7344, 0.2563, -0.115), (-0.7344, 0.2563, -0.115), (0.5938, 0.4907, -0.1931), (-0.5938, 0.4907, -0.1931), (0.6406, 0.7563, -0.07589), (-0.6406, 0.7563, -0.07589), (0.3359, 0.9907, -0.01339), (-0.3359, 0.9907, -0.01339), (0.2344, -0.07963, -0.4196), (-0.2344, -0.07963, -0.4196), (0.1797, 0.0688, -0.4821), (-0.1797, 0.0688, -0.4821), (0.2891, -0.0562, -0.779), (-0.2891, -0.0562, -0.779), (0.25, -0.06401, -0.5681), (-0.25, -0.06401, -0.5681), (0.3281, -0.07182, -0.9821), (-0.3281, -0.07182, -0.9821), (0.1406, -0.04057, -0.8259), (-0.1406, -0.04057, -0.8259), (0.125, -0.03276, -0.6071), (-0.125, -0.03276, -0.6071), (0.1641, -0.1109, -1.013), (-0.1641, -0.1109, -1.013), (0.2188, -0.1031, -0.3493), (-0.2188, -0.1031, -0.3493), (0.2109, -0.1421, -0.2946), (-0.2109, -0.1421, -0.2946), (0.2031, -0.1734, -0.24), (-0.2031, -0.1734, -0.24), (0.2109, 0.1626, -0.4587), (-0.2109, 0.1626, -0.4587), (0.2969, 0.5922, -0.3806), (-0.2969, 0.5922, -0.3806), (0.3438, 0.8657, -0.2165), (-0.3438, 0.8657, -0.2165), (0.4531, 0.7094, 0.7991), (-0.4531, 0.7094, 0.7991), (0.4531, 0.3969, 0.8616), (-0.4531, 0.3969, 0.8616), (0.4531, 0.09224, 0.7835), (-0.4531, 0.09224, 0.7835), (0.4609, -0.1031, 0.4554), (-0.4609, -0.1031, 0.4554), (0.7266, -0.009322, 0.3382), (-0.7266, -0.009322, 0.3382), (0.6328, 0.04537, 0.385), (-0.6328, 0.04537, 0.385), (0.6406, 0.2719, 0.635), (-0.6406, 0.2719, 0.635), (0.7969, 0.2016, 0.4944), (-0.7969, 0.2016, 0.4944), (0.7969, 0.4438, 0.5491), (-0.7969, 0.4438, 0.5491), (0.6406, 0.5219, 0.6819), (-0.6406, 0.5219, 0.6819), (0.6406, 0.7719, 0.6116), (-0.6406, 0.7719, 0.6116), (0.7969, 0.686, 0.471), (-0.7969, 0.686, 0.471), (0.6172, 0.9126, 0.26), (-0.6172, 0.9126, 0.26), (0.4844, 0.8735, -0.04464), (-0.4844, 0.8735, -0.04464), (0.8203, 0.5297, 0.26), (-0.8203, 0.5297, 0.26), (0.4062, 0.1782, -0.24), (-0.4062, 0.1782, -0.24), (0.4297, 0.5376, -0.2634), (-0.4297, 0.5376, -0.2634), (0.8906, 0.561, 0.3382), (-0.8906, 0.561, 0.3382), (0.7734, 0.4516, -0.2087), (-0.7734, 0.4516, -0.2087), (1.039, 0.6547, -0.1696), (-1.039, 0.6547, -0.1696), (1.281, 0.7563, -0.01339), (-1.281, 0.7563, -0.01339), (1.352, 0.7485, 0.2522), (-1.352, 0.7485, 0.2522), (1.234, 0.7485, 0.4397), (-1.234, 0.7485, 0.4397), (1.023, 0.6391, 0.4085), (-1.023, 0.6391, 0.4085), (1.016, 0.6157, 0.346), (-1.016, 0.6157, 0.346), (1.188, 0.7172, 0.3694), (-1.188, 0.7172, 0.3694), (1.266, 0.7329, 0.221), (-1.266, 0.7329, 0.221), (1.211, 0.7329, 0.01005), (-1.211, 0.7329, 0.01005), (1.031, 0.6313, -0.1071), (-1.031, 0.6313, -0.1071), (0.8281, 0.4594, -0.1384), (-0.8281, 0.4594, -0.1384), (0.9219, 0.5454, 0.2913), (-0.9219, 0.5454, 0.2913), (0.9453, 0.6157, 0.2366), (-0.9453, 0.6157, 0.2366), (0.8828, 0.5376, -0.09152), (-0.8828, 0.5376, -0.09152), (1.039, 0.6938, -0.06808), (-1.039, 0.6938, -0.06808), (1.188, 0.7719, 0.02567), (-1.188, 0.7719, 0.02567), (1.234, 0.7719, 0.1819), (-1.234, 0.7719, 0.1819), (1.172, 0.7641, 0.2913), (-1.172, 0.7641, 0.2913), (1.023, 0.686, 0.2757), (-1.023, 0.686, 0.2757), (0.8438, 0.5376, 0.221), (-0.8438, 0.5376, 0.221), (0.8359, 0.6001, 0.1038), (-0.8359, 0.6001, 0.1038), (0.7578, 0.6001, 0.02567), (-0.7578, 0.6001, 0.02567), (0.8203, 0.6001, 0.01786), (-0.8203, 0.6001, 0.01786), (0.8438, 0.6001, -0.05245), (-0.8438, 0.6001, -0.05245), (0.8125, 0.6001, -0.0837), (-0.8125, 0.6001, -0.0837), (0.7266, 0.3969, -0.06808), (-0.7266, 0.3969, -0.06808), (0.7188, 0.4985, -0.09152), (-0.7188, 0.4985, -0.09152), (0.7188, 0.5141, -0.02902), (-0.7188, 0.5141, -0.02902), (0.7969, 0.5376, 0.135), (-0.7969, 0.5376, 0.135), (0.8906, 0.5922, 0.1741), (-0.8906, 0.5922, 0.1741), (0.8906, 0.6469, 0.1663), (-0.8906, 0.6469, 0.1663), (0.8125, 0.6469, -0.0837), (-0.8125, 0.6469, -0.0837), (0.8516, 0.6469, -0.05245), (-0.8516, 0.6469, -0.05245), (0.8281, 0.6469, 0.01005), (-0.8281, 0.6469, 0.01005), (0.7656, 0.6469, 0.02567), (-0.7656, 0.6469, 0.02567), (0.8438, 0.6469, 0.1038), (-0.8438, 0.6469, 0.1038), (1.039, 0.7407, 0.26), (-1.039, 0.7407, 0.26), (1.188, 0.811, 0.2757), (-1.188, 0.811, 0.2757), (1.258, 0.8188, 0.1741), (-1.258, 0.8188, 0.1741), (1.211, 0.811, 0.01786), (-1.211, 0.811, 0.01786), (1.047, 0.7485, -0.06808), (-1.047, 0.7485, -0.06808), (0.8828, 0.5922, -0.0837), (-0.8828, 0.5922, -0.0837), (0.9531, 0.6704, 0.221), (-0.9531, 0.6704, 0.221), (0.8906, 0.6547, 0.0413), (-0.8906, 0.6547, 0.0413), (0.9375, 0.6626, -0.005578), (-0.9375, 0.6626, -0.005578), (1.0, 0.6938, 0.05692), (-1.0, 0.6938, 0.05692), (0.9609, 0.6782, 0.1038), (-0.9609, 0.6782, 0.1038), (1.016, 0.7016, 0.1663), (-1.016, 0.7016, 0.1663), (1.055, 0.7094, 0.1194), (-1.055, 0.7094, 0.1194), (1.109, 0.7172, 0.1429), (-1.109, 0.7172, 0.1429), (1.086, 0.7172, 0.2054), (-1.086, 0.7172, 0.2054), (1.023, 0.811, 0.3694), (-1.023, 0.811, 0.3694), (1.25, 0.8735, 0.4007), (-1.25, 0.8735, 0.4007), (1.367, 0.8266, 0.2288), (-1.367, 0.8266, 0.2288), (1.312, 0.8579, -0.01339), (-1.312, 0.8579, -0.01339), (1.039, 0.8188, -0.154), (-1.039, 0.8188, -0.154), (0.7891, 0.6547, -0.1931), (-0.7891, 0.6547, -0.1931), (0.8594, 0.7094, 0.3147), (-0.8594, 0.7094, 0.3147)], [], [(46, 0, 2, 44), (3, 1, 47, 45), (44, 2, 4, 42), (5, 3, 45, 43), (2, 8, 6, 4), (7, 9, 3, 5), (0, 10, 8, 2), (9, 11, 1, 3), (10, 12, 14, 8), (15, 13, 11, 9), (8, 14, 16, 6), (17, 15, 9, 7), (14, 20, 18, 16), (19, 21, 15, 17), (12, 22, 20, 14), (21, 23, 13, 15), (22, 24, 26, 20), (27, 25, 23, 21), (20, 26, 28, 18), (29, 27, 21, 19), (26, 32, 30, 28), (31, 33, 27, 29), (24, 34, 32, 26), (33, 35, 25, 27), (34, 36, 38, 32), (39, 37, 35, 33), (32, 38, 40, 30), (41, 39, 33, 31), (38, 44, 42, 40), (43, 45, 39, 41), (36, 46, 44, 38), (45, 47, 37, 39), (46, 36, 50, 48), (51, 37, 47, 49), (36, 34, 52, 50), (53, 35, 37, 51), (34, 24, 54, 52), (55, 25, 35, 53), (24, 22, 56, 54), (57, 23, 25, 55), (22, 12, 58, 56), (59, 13, 23, 57), (12, 10, 62, 58), (63, 11, 13, 59), (10, 0, 64, 62), (65, 1, 11, 63), (0, 46, 48, 64), (49, 47, 1, 65), (60, 64, 48), (49, 65, 61), (62, 64, 60), (61, 65, 63), (60, 58, 62), (63, 59, 61), (60, 56, 58), (59, 57, 61), (60, 54, 56), (57, 55, 61), (60, 52, 54), (55, 53, 61), (60, 50, 52), (53, 51, 61), (60, 48, 50), (51, 49, 61), (88, 173, 175, 90), (175, 174, 89, 90), (86, 171, 173, 88), (174, 172, 87, 89), (84, 169, 171, 86), (172, 170, 85, 87), (82, 167, 169, 84), (170, 168, 83, 85), (80, 165, 167, 82), (168, 166, 81, 83), (78, 91, 145, 163), (146, 92, 79, 164), (91, 93, 147, 145), (148, 94, 92, 146), (93, 95, 149, 147), (150, 96, 94, 148), (95, 97, 151, 149), (152, 98, 96, 150), (97, 99, 153, 151), (154, 100, 98, 152), (99, 101, 155, 153), (156, 102, 100, 154), (101, 103, 157, 155), (158, 104, 102, 156), (103, 105, 159, 157), (160, 106, 104, 158), (105, 107, 161, 159), (162, 108, 106, 160), (107, 66, 67, 161), (67, 66, 108, 162), (109, 127, 159, 161), (160, 128, 110, 162), (127, 178, 157, 159), (158, 179, 128, 160), (125, 155, 157, 178), (158, 156, 126, 179), (123, 153, 155, 125), (156, 154, 124, 126), (121, 151, 153, 123), (154, 152, 122, 124), (119, 149, 151, 121), (152, 150, 120, 122), (117, 147, 149, 119), (150, 148, 118, 120), (115, 145, 147, 117), (148, 146, 116, 118), (113, 163, 145, 115), (146, 164, 114, 116), (113, 180, 176, 163), (176, 181, 114, 164), (109, 161, 67, 111), (67, 162, 110, 112), (111, 67, 177, 182), (177, 67, 112, 183), (176, 180, 182, 177), (183, 181, 176, 177), (134, 136, 175, 173), (175, 136, 135, 174), (132, 134, 173, 171), (174, 135, 133, 172), (130, 132, 171, 169), (172, 133, 131, 170), (165, 186, 184, 167), (185, 187, 166, 168), (130, 169, 167, 184), (168, 170, 131, 185), (143, 189, 188, 186), (188, 189, 144, 187), (184, 186, 188, 68), (188, 187, 185, 68), (129, 130, 184, 68), (185, 131, 129, 68), (141, 192, 190, 143), (191, 193, 142, 144), (139, 194, 192, 141), (193, 195, 140, 142), (138, 196, 194, 139), (195, 197, 138, 140), (137, 70, 196, 138), (197, 70, 137, 138), (189, 143, 190, 69), (191, 144, 189, 69), (69, 190, 205, 207), (206, 191, 69, 207), (70, 198, 199, 196), (200, 198, 70, 197), (196, 199, 201, 194), (202, 200, 197, 195), (194, 201, 203, 192), (204, 202, 195, 193), (192, 203, 205, 190), (206, 204, 193, 191), (198, 203, 201, 199), (202, 204, 198, 200), (198, 207, 205, 203), (206, 207, 198, 204), (138, 139, 163, 176), (164, 140, 138, 176), (139, 141, 210, 163), (211, 142, 140, 164), (141, 143, 212, 210), (213, 144, 142, 211), (143, 186, 165, 212), (166, 187, 144, 213), (80, 208, 212, 165), (213, 209, 81, 166), (208, 214, 210, 212), (211, 215, 209, 213), (78, 163, 210, 214), (211, 164, 79, 215), (130, 129, 71, 221), (71, 129, 131, 222), (132, 130, 221, 219), (222, 131, 133, 220), (134, 132, 219, 217), (220, 133, 135, 218), (136, 134, 217, 216), (218, 135, 136, 216), (216, 217, 228, 230), (229, 218, 216, 230), (217, 219, 226, 228), (227, 220, 218, 229), (219, 221, 224, 226), (225, 222, 220, 227), (221, 71, 223, 224), (223, 71, 222, 225), (223, 230, 228, 224), (229, 230, 223, 225), (224, 228, 226), (227, 229, 225), (182, 180, 233, 231), (234, 181, 183, 232), (111, 182, 231, 253), (232, 183, 112, 254), (109, 111, 253, 255), (254, 112, 110, 256), (180, 113, 251, 233), (252, 114, 181, 234), (113, 115, 249, 251), (250, 116, 114, 252), (115, 117, 247, 249), (248, 118, 116, 250), (117, 119, 245, 247), (246, 120, 118, 248), (119, 121, 243, 245), (244, 122, 120, 246), (121, 123, 241, 243), (242, 124, 122, 244), (123, 125, 239, 241), (240, 126, 124, 242), (125, 178, 235, 239), (236, 179, 126, 240), (178, 127, 237, 235), (238, 128, 179, 236), (127, 109, 255, 237), (256, 110, 128, 238), (237, 255, 257, 275), (258, 256, 238, 276), (235, 237, 275, 277), (276, 238, 236, 278), (239, 235, 277, 273), (278, 236, 240, 274), (241, 239, 273, 271), (274, 240, 242, 272), (243, 241, 271, 269), (272, 242, 244, 270), (245, 243, 269, 267), (270, 244, 246, 268), (247, 245, 267, 265), (268, 246, 248, 266), (249, 247, 265, 263), (266, 248, 250, 264), (251, 249, 263, 261), (264, 250, 252, 262), (233, 251, 261, 279), (262, 252, 234, 280), (255, 253, 259, 257), (260, 254, 256, 258), (253, 231, 281, 259), (282, 232, 254, 260), (231, 233, 279, 281), (280, 234, 232, 282), (66, 107, 283, 72), (284, 108, 66, 72), (107, 105, 285, 283), (286, 106, 108, 284), (105, 103, 287, 285), (288, 104, 106, 286), (103, 101, 289, 287), (290, 102, 104, 288), (101, 99, 291, 289), (292, 100, 102, 290), (99, 97, 293, 291), (294, 98, 100, 292), (97, 95, 295, 293), (296, 96, 98, 294), (95, 93, 297, 295), (298, 94, 96, 296), (93, 91, 299, 297), (300, 92, 94, 298), (307, 308, 327, 337), (328, 308, 307, 338), (306, 307, 337, 335), (338, 307, 306, 336), (305, 306, 335, 339), (336, 306, 305, 340), (88, 90, 305, 339), (305, 90, 89, 340), (86, 88, 339, 333), (340, 89, 87, 334), (84, 86, 333, 329), (334, 87, 85, 330), (82, 84, 329, 331), (330, 85, 83, 332), (329, 335, 337, 331), (338, 336, 330, 332), (329, 333, 339, 335), (340, 334, 330, 336), (325, 331, 337, 327), (338, 332, 326, 328), (80, 82, 331, 325), (332, 83, 81, 326), (208, 341, 343, 214), (344, 342, 209, 215), (80, 325, 341, 208), (342, 326, 81, 209), (78, 214, 343, 345), (344, 215, 79, 346), (78, 345, 299, 91), (300, 346, 79, 92), (76, 323, 351, 303), (352, 324, 76, 303), (303, 351, 349, 77), (350, 352, 303, 77), (77, 349, 347, 304), (348, 350, 77, 304), (304, 347, 327, 308), (328, 348, 304, 308), (325, 327, 347, 341), (348, 328, 326, 342), (295, 297, 317, 309), (318, 298, 296, 310), (75, 315, 323, 76), (324, 316, 75, 76), (301, 357, 355, 302), (356, 358, 301, 302), (302, 355, 353, 74), (354, 356, 302, 74), (74, 353, 315, 75), (316, 354, 74, 75), (291, 293, 361, 363), (362, 294, 292, 364), (363, 361, 367, 365), (368, 362, 364, 366), (365, 367, 369, 371), (370, 368, 366, 372), (371, 369, 375, 373), (376, 370, 372, 374), (313, 377, 373, 375), (374, 378, 314, 376), (315, 353, 373, 377), (374, 354, 316, 378), (353, 355, 371, 373), (372, 356, 354, 374), (355, 357, 365, 371), (366, 358, 356, 372), (357, 359, 363, 365), (364, 360, 358, 366), (289, 291, 363, 359), (364, 292, 290, 360), (73, 359, 357, 301), (358, 360, 73, 301), (283, 285, 287, 289), (288, 286, 284, 290), (283, 289, 359, 73), (360, 290, 284, 73), (72, 283, 73), (73, 284, 72), (293, 295, 309, 361), (310, 296, 294, 362), (309, 311, 367, 361), (368, 312, 310, 362), (311, 381, 369, 367), (370, 382, 312, 368), (313, 375, 369, 381), (370, 376, 314, 382), (347, 349, 385, 383), (386, 350, 348, 384), (317, 383, 385, 319), (386, 384, 318, 320), (297, 299, 383, 317), (384, 300, 298, 318), (299, 343, 341, 383), (342, 344, 300, 384), (341, 347, 383), (384, 348, 342), (299, 345, 343), (344, 346, 300), (313, 321, 379, 377), (380, 322, 314, 378), (315, 377, 379, 323), (380, 378, 316, 324), (319, 385, 379, 321), (380, 386, 320, 322), (349, 351, 379, 385), (380, 352, 350, 386), (323, 379, 351), (352, 380, 324), (399, 387, 413, 401), (414, 388, 400, 402), (399, 401, 403, 397), (404, 402, 400, 398), (397, 403, 405, 395), (406, 404, 398, 396), (395, 405, 407, 393), (408, 406, 396, 394), (393, 407, 409, 391), (410, 408, 394, 392), (391, 409, 411, 389), (412, 410, 392, 390), (409, 419, 417, 411), (418, 420, 410, 412), (407, 421, 419, 409), (420, 422, 408, 410), (405, 423, 421, 407), (422, 424, 406, 408), (403, 425, 423, 405), (424, 426, 404, 406), (401, 427, 425, 403), (426, 428, 402, 404), (401, 413, 415, 427), (416, 414, 402, 428), (317, 319, 443, 441), (444, 320, 318, 442), (319, 389, 411, 443), (412, 390, 320, 444), (309, 317, 441, 311), (442, 318, 310, 312), (381, 429, 413, 387), (414, 430, 382, 388), (411, 417, 439, 443), (440, 418, 412, 444), (437, 445, 443, 439), (444, 446, 438, 440), (433, 445, 437, 435), (438, 446, 434, 436), (431, 447, 445, 433), (446, 448, 432, 434), (429, 447, 431, 449), (432, 448, 430, 450), (413, 429, 449, 415), (450, 430, 414, 416), (311, 447, 429, 381), (430, 448, 312, 382), (311, 441, 445, 447), (446, 442, 312, 448), (441, 443, 445), (446, 444, 442), (415, 449, 451, 475), (452, 450, 416, 476), (449, 431, 461, 451), (462, 432, 450, 452), (431, 433, 459, 461), (460, 434, 432, 462), (433, 435, 457, 459), (458, 436, 434, 460), (435, 437, 455, 457), (456, 438, 436, 458), (437, 439, 453, 455), (454, 440, 438, 456), (439, 417, 473, 453), (474, 418, 440, 454), (427, 415, 475, 463), (476, 416, 428, 464), (425, 427, 463, 465), (464, 428, 426, 466), (423, 425, 465, 467), (466, 426, 424, 468), (421, 423, 467, 469), (468, 424, 422, 470), (419, 421, 469, 471), (470, 422, 420, 472), (417, 419, 471, 473), (472, 420, 418, 474), (457, 455, 479, 477), (480, 456, 458, 478), (477, 479, 481, 483), (482, 480, 478, 484), (483, 481, 487, 485), (488, 482, 484, 486), (485, 487, 489, 491), (490, 488, 486, 492), (463, 475, 485, 491), (486, 476, 464, 492), (451, 483, 485, 475), (486, 484, 452, 476), (451, 461, 477, 483), (478, 462, 452, 484), (457, 477, 461, 459), (462, 478, 458, 460), (453, 473, 479, 455), (480, 474, 454, 456), (471, 481, 479, 473), (480, 482, 472, 474), (469, 487, 481, 471), (482, 488, 470, 472), (467, 489, 487, 469), (488, 490, 468, 470), (465, 491, 489, 467), (490, 492, 466, 468), (463, 491, 465), (466, 492, 464), (391, 389, 503, 501), (504, 390, 392, 502), (393, 391, 501, 499), (502, 392, 394, 500), (395, 393, 499, 497), (500, 394, 396, 498), (397, 395, 497, 495), (498, 396, 398, 496), (399, 397, 495, 493), (496, 398, 400, 494), (387, 399, 493, 505), (494, 400, 388, 506), (493, 501, 503, 505), (504, 502, 494, 506), (493, 495, 499, 501), (500, 496, 494, 502), (495, 497, 499), (500, 498, 496), (313, 381, 387, 505), (388, 382, 314, 506), (313, 505, 503, 321), (504, 506, 314, 322), (319, 321, 503, 389), (504, 322, 320, 390)])
_uv = me_suzanne.uv_layers.new(name='UVMap')
_uv.uv.foreach_set('vector', [0.8432, 0.5889, 0.8337, 0.6119, 0.7942, 0.6119, 0.8153, 0.5609, 0.8663, 0.9374, 0.8663, 0.898, 0.8894, 0.8884, 0.9173, 0.9163, 0.8153, 0.5609, 0.7942, 0.6119, 0.7465, 0.6119, 0.7816, 0.5272, 0.8663, 0.9851, 0.8663, 0.9374, 0.9173, 0.9163, 0.951, 0.95, 0.7942, 0.6119, 0.8153, 0.6629, 0.7816, 0.6966, 0.7465, 0.6119, 0.7816, 0.95, 0.8153, 0.9163, 0.8663, 0.9374, 0.8663, 0.9851, 0.8337, 0.6119, 0.8432, 0.635, 0.8153, 0.6629, 0.7942, 0.6119, 0.8153, 0.9163, 0.8432, 0.8884, 0.8663, 0.898, 0.8663, 0.9374, 0.8432, 0.635, 0.8663, 0.6445, 0.8663, 0.684, 0.8153, 0.6629, 0.7942, 0.8653, 0.8337, 0.8653, 0.8432, 0.8884, 0.8153, 0.9163, 0.8153, 0.6629, 0.8663, 0.684, 0.8663, 0.7317, 0.7816, 0.6966, 0.7465, 0.8653, 0.7942, 0.8653, 0.8153, 0.9163, 0.7816, 0.95, 0.8663, 0.684, 0.9173, 0.6629, 0.951, 0.6966, 0.8663, 0.7317, 0.7816, 0.7807, 0.8153, 0.8144, 0.7942, 0.8653, 0.7465, 0.8653, 0.8663, 0.6445, 0.8894, 0.635, 0.9173, 0.6629, 0.8663, 0.684, 0.8153, 0.8144, 0.8432, 0.8423, 0.8337, 0.8653, 0.7942, 0.8653, 0.8894, 0.635, 0.8989, 0.6119, 0.9384, 0.6119, 0.9173, 0.6629, 0.8663, 0.7932, 0.8663, 0.8327, 0.8432, 0.8423, 0.8153, 0.8144, 0.9173, 0.6629, 0.9384, 0.6119, 0.9861, 0.6119, 0.951, 0.6966, 0.8663, 0.7456, 0.8663, 0.7932, 0.8153, 0.8144, 0.7816, 0.7807, 0.9384, 0.6119, 0.9173, 0.5609, 0.951, 0.5272, 0.9861, 0.6119, 0.951, 0.7807, 0.9173, 0.8144, 0.8663, 0.7932, 0.8663, 0.7456, 0.8989, 0.6119, 0.8894, 0.5889, 0.9173, 0.5609, 0.9384, 0.6119, 0.9173, 0.8144, 0.8894, 0.8423, 0.8663, 0.8327, 0.8663, 0.7932, 0.8894, 0.5889, 0.8663, 0.5793, 0.8663, 0.5398, 0.9173, 0.5609, 0.9384, 0.8653, 0.8989, 0.8653, 0.8894, 0.8423, 0.9173, 0.8144, 0.9173, 0.5609, 0.8663, 0.5398, 0.8663, 0.4922, 0.951, 0.5272, 0.9861, 0.8653, 0.9384, 0.8653, 0.9173, 0.8144, 0.951, 0.7807, 0.8663, 0.5398, 0.8153, 0.5609, 0.7816, 0.5272, 0.8663, 0.4922, 0.951, 0.95, 0.9173, 0.9163, 0.9384, 0.8653, 0.9861, 0.8653, 0.8663, 0.5793, 0.8432, 0.5889, 0.8153, 0.5609, 0.8663, 0.5398, 0.9173, 0.9163, 0.8894, 0.8884, 0.8989, 0.8653, 0.9384, 0.8653, 0.8432, 0.5889, 0.8663, 0.5793, 0.8663, 0.5855, 0.8476, 0.5932, 0.8928, 0.8653, 0.8989, 0.8653, 0.8894, 0.8884, 0.885, 0.8841, 0.8663, 0.5793, 0.8894, 0.5889, 0.885, 0.5932, 0.8663, 0.5855, 0.885, 0.8466, 0.8894, 0.8423, 0.8989, 0.8653, 0.8928, 0.8653, 0.8894, 0.5889, 0.8989, 0.6119, 0.8928, 0.6119, 0.885, 0.5932, 0.8663, 0.8389, 0.8663, 0.8327, 0.8894, 0.8423, 0.885, 0.8466, 0.8989, 0.6119, 0.8894, 0.635, 0.885, 0.6306, 0.8928, 0.6119, 0.8476, 0.8466, 0.8432, 0.8423, 0.8663, 0.8327, 0.8663, 0.8389, 0.8894, 0.635, 0.8663, 0.6445, 0.8663, 0.6384, 0.885, 0.6306, 0.8398, 0.8653, 0.8337, 0.8653, 0.8432, 0.8423, 0.8476, 0.8466, 0.8663, 0.6445, 0.8432, 0.635, 0.8476, 0.6306, 0.8663, 0.6384, 0.8476, 0.8841, 0.8432, 0.8884, 0.8337, 0.8653, 0.8398, 0.8653, 0.8432, 0.635, 0.8337, 0.6119, 0.8398, 0.6119, 0.8476, 0.6306, 0.8663, 0.8918, 0.8663, 0.898, 0.8432, 0.8884, 0.8476, 0.8841, 0.8337, 0.6119, 0.8432, 0.5889, 0.8476, 0.5932, 0.8398, 0.6119, 0.885, 0.8841, 0.8894, 0.8884, 0.8663, 0.898, 0.8663, 0.8918, 0.8663, 0.6119, 0.8398, 0.6119, 0.8476, 0.5932, 0.885, 0.8841, 0.8663, 0.8918, 0.8663, 0.8653, 0.8476, 0.6306, 0.8398, 0.6119, 0.8663, 0.6119, 0.8663, 0.8653, 0.8663, 0.8918, 0.8476, 0.8841, 0.8663, 0.6119, 0.8663, 0.6384, 0.8476, 0.6306, 0.8476, 0.8841, 0.8398, 0.8653, 0.8663, 0.8653, 0.8663, 0.6119, 0.885, 0.6306, 0.8663, 0.6384, 0.8398, 0.8653, 0.8476, 0.8466, 0.8663, 0.8653, 0.8663, 0.6119, 0.8928, 0.6119, 0.885, 0.6306, 0.8476, 0.8466, 0.8663, 0.8389, 0.8663, 0.8653, 0.8663, 0.6119, 0.885, 0.5932, 0.8928, 0.6119, 0.8663, 0.8389, 0.885, 0.8466, 0.8663, 0.8653, 0.8663, 0.6119, 0.8663, 0.5855, 0.885, 0.5932, 0.885, 0.8466, 0.8928, 0.8653, 0.8663, 0.8653, 0.8663, 0.6119, 0.8476, 0.5932, 0.8663, 0.5855, 0.8928, 0.8653, 0.885, 0.8841, 0.8663, 0.8653, 0.5207, 0.0605, 0.517, 0.06849, 0.5, 0.06453, 0.5, 0.05441, 0.5, 0.06453, 0.483, 0.06849, 0.4793, 0.0605, 0.5, 0.05441, 0.5305, 0.06506, 0.5226, 0.07068, 0.517, 0.06849, 0.5207, 0.0605, 0.483, 0.06849, 0.4774, 0.07068, 0.4695, 0.06506, 0.4793, 0.0605, 0.5329, 0.06782, 0.5263, 0.07942, 0.5226, 0.07068, 0.5305, 0.06506, 0.4774, 0.07068, 0.4737, 0.07942, 0.4671, 0.06782, 0.4695, 0.06506, 0.5447, 0.08302, 0.5292, 0.0911, 0.5263, 0.07942, 0.5329, 0.06782, 0.4737, 0.07942, 0.4708, 0.0911, 0.4553, 0.08302, 0.4671, 0.06782, 0.5656, 0.1155, 0.5375, 0.1278, 0.5292, 0.0911, 0.5447, 0.08302, 0.4708, 0.0911, 0.4625, 0.1278, 0.4344, 0.1155, 0.4553, 0.08302, 0.5869, 0.172, 0.6266, 0.2082, 0.6005, 0.2383, 0.5359, 0.2156, 0.3995, 0.2383, 0.3734, 0.2082, 0.4131, 0.172, 0.4641, 0.2156, 0.6266, 0.2082, 0.6509, 0.2403, 0.637, 0.2612, 0.6005, 0.2383, 0.363, 0.2612, 0.3491, 0.2403, 0.3734, 0.2082, 0.3995, 0.2383, 0.6509, 0.2403, 0.6895, 0.2688, 0.6559, 0.2844, 0.637, 0.2612, 0.3441, 0.2844, 0.3105, 0.2688, 0.3491, 0.2403, 0.363, 0.2612, 0.6895, 0.2688, 0.6845, 0.3178, 0.6595, 0.3132, 0.6559, 0.2844, 0.3405, 0.3132, 0.3155, 0.3178, 0.3105, 0.2688, 0.3441, 0.2844, 0.6845, 0.3178, 0.6714, 0.3347, 0.6491, 0.3224, 0.6595, 0.3132, 0.3509, 0.3224, 0.3286, 0.3347, 0.3155, 0.3178, 0.3405, 0.3132, 0.6714, 0.3347, 0.6368, 0.3707, 0.6136, 0.3531, 0.6491, 0.3224, 0.3864, 0.3531, 0.3632, 0.3707, 0.3286, 0.3347, 0.3509, 0.3224, 0.6368, 0.3707, 0.6023, 0.3956, 0.5942, 0.3713, 0.6136, 0.3531, 0.4058, 0.3713, 0.3977, 0.3956, 0.3632, 0.3707, 0.3864, 0.3531, 0.6023, 0.3956, 0.581, 0.3985, 0.5774, 0.3733, 0.5942, 0.3713, 0.4226, 0.3733, 0.419, 0.3985, 0.3977, 0.3956, 0.4058, 0.3713, 0.581, 0.3985, 0.532, 0.3874, 0.5398, 0.3543, 0.5774, 0.3733, 0.4602, 0.3543, 0.468, 0.3874, 0.419, 0.3985, 0.4226, 0.3733, 0.532, 0.3874, 0.5, 0.3829, 0.5, 0.3404, 0.5398, 0.3543, 0.5, 0.3404, 0.5, 0.3829, 0.468, 0.3874, 0.4602, 0.3543, 0.5591, 0.3343, 0.5791, 0.3356, 0.5774, 0.3733, 0.5398, 0.3543, 0.4226, 0.3733, 0.4209, 0.3356, 0.4409, 0.3343, 0.4602, 0.3543, 0.5791, 0.3356, 0.5921, 0.3329, 0.5942, 0.3713, 0.5774, 0.3733, 0.4058, 0.3713, 0.4079, 0.3329, 0.4209, 0.3356, 0.4226, 0.3733, 0.6062, 0.3255, 0.6136, 0.3531, 0.5942, 0.3713, 0.5921, 0.3329, 0.4058, 0.3713, 0.3864, 0.3531, 0.3938, 0.3255, 0.4079, 0.3329, 0.6283, 0.3116, 0.6491, 0.3224, 0.6136, 0.3531, 0.6062, 0.3255, 0.3864, 0.3531, 0.3509, 0.3224, 0.3717, 0.3116, 0.3938, 0.3255, 0.6356, 0.3005, 0.6595, 0.3132, 0.6491, 0.3224, 0.6283, 0.3116, 0.3509, 0.3224, 0.3405, 0.3132, 0.3644, 0.3005, 0.3717, 0.3116, 0.6315, 0.2839, 0.6559, 0.2844, 0.6595, 0.3132, 0.6356, 0.3005, 0.3405, 0.3132, 0.3441, 0.2844, 0.3685, 0.2839, 0.3644, 0.3005, 0.6113, 0.2644, 0.637, 0.2612, 0.6559, 0.2844, 0.6315, 0.2839, 0.3441, 0.2844, 0.363, 0.2612, 0.3887, 0.2644, 0.3685, 0.2839, 0.5924, 0.2549, 0.6005, 0.2383, 0.637, 0.2612, 0.6113, 0.2644, 0.363, 0.2612, 0.3995, 0.2383, 0.4076, 0.2549, 0.3887, 0.2644, 0.5597, 0.2677, 0.5359, 0.2156, 0.6005, 0.2383, 0.5924, 0.2549, 0.3995, 0.2383, 0.4641, 0.2156, 0.4403, 0.2677, 0.4076, 0.2549, 0.5597, 0.2677, 0.5509, 0.2778, 0.5, 0.2524, 0.5359, 0.2156, 0.5, 0.2524, 0.4491, 0.2778, 0.4403, 0.2677, 0.4641, 0.2156, 0.5591, 0.3343, 0.5398, 0.3543, 0.5, 0.3404, 0.544, 0.3145, 0.5, 0.3404, 0.4602, 0.3543, 0.4409, 0.3343, 0.456, 0.3145, 0.544, 0.3145, 0.5, 0.3404, 0.5, 0.2957, 0.5436, 0.2934, 0.5, 0.2957, 0.5, 0.3404, 0.456, 0.3145, 0.4564, 0.2934, 0.5, 0.2524, 0.5509, 0.2778, 0.5436, 0.2934, 0.5, 0.2957, 0.4564, 0.2934, 0.4491, 0.2778, 0.5, 0.2524, 0.5, 0.2957, 0.5068, 0.07538, 0.5, 0.0735, 0.5, 0.06453, 0.517, 0.06849, 0.5, 0.06453, 0.5, 0.0735, 0.4932, 0.07538, 0.483, 0.06849, 0.5118, 0.08063, 0.5068, 0.07538, 0.517, 0.06849, 0.5226, 0.07068, 0.483, 0.06849, 0.4932, 0.07538, 0.4882, 0.08063, 0.4774, 0.07068, 0.5122, 0.09346, 0.5118, 0.08063, 0.5226, 0.07068, 0.5263, 0.07942, 0.4774, 0.07068, 0.4882, 0.08063, 0.4878, 0.09346, 0.4737, 0.07942, 0.5375, 0.1278, 0.5143, 0.1334, 0.5139, 0.09719, 0.5292, 0.0911, 0.4861, 0.09719, 0.4857, 0.1334, 0.4625, 0.1278, 0.4708, 0.0911, 0.5122, 0.09346, 0.5263, 0.07942, 0.5292, 0.0911, 0.5139, 0.09719, 0.4708, 0.0911, 0.4737, 0.07942, 0.4878, 0.09346, 0.4861, 0.09719, 0.5202, 0.1646, 0.5, 0.1579, 0.5, 0.1344, 0.5143, 0.1334, 0.5, 0.1344, 0.5, 0.1579, 0.4798, 0.1646, 0.4857, 0.1334, 0.5139, 0.09719, 0.5143, 0.1334, 0.5, 0.1344, 0.5, 0.1001, 0.5, 0.1344, 0.4857, 0.1334, 0.4861, 0.09719, 0.5, 0.1001, 0.5, 0.09135, 0.5122, 0.09346, 0.5139, 0.09719, 0.5, 0.1001, 0.4861, 0.09719, 0.4878, 0.09346, 0.5, 0.09135, 0.5, 0.1001, 0.5303, 0.1802, 0.5219, 0.1816, 0.5177, 0.1724, 0.5202, 0.1646, 0.4823, 0.1724, 0.4781, 0.1816, 0.4697, 0.1802, 0.4798, 0.1646, 0.5237, 0.1988, 0.519, 0.1947, 0.5219, 0.1816, 0.5303, 0.1802, 0.4781, 0.1816, 0.481, 0.1947, 0.4763, 0.1988, 0.4697, 0.1802, 0.5, 0.2039, 0.5082, 0.1973, 0.519, 0.1947, 0.5237, 0.1988, 0.481, 0.1947, 0.4918, 0.1973, 0.5, 0.2039, 0.4763, 0.1988, 0.5, 0.1973, 0.5, 0.1922, 0.5082, 0.1973, 0.5, 0.2039, 0.4918, 0.1973, 0.5, 0.1922, 0.5, 0.1973, 0.5, 0.2039, 0.5, 0.1579, 0.5202, 0.1646, 0.5177, 0.1724, 0.5, 0.1652, 0.4823, 0.1724, 0.4798, 0.1646, 0.5, 0.1579, 0.5, 0.1652, 0.5, 0.1652, 0.5177, 0.1724, 0.5135, 0.1769, 0.5, 0.1717, 0.4865, 0.1769, 0.4823, 0.1724, 0.5, 0.1652, 0.5, 0.1717, 0.5, 0.1922, 0.5, 0.1862, 0.5088, 0.1924, 0.5082, 0.1973, 0.4912, 0.1924, 0.5, 0.1862, 0.5, 0.1922, 0.4918, 0.1973, 0.5082, 0.1973, 0.5088, 0.1924, 0.5152, 0.1907, 0.519, 0.1947, 0.4848, 0.1907, 0.4912, 0.1924, 0.4918, 0.1973, 0.481, 0.1947, 0.519, 0.1947, 0.5152, 0.1907, 0.5169, 0.1819, 0.5219, 0.1816, 0.4831, 0.1819, 0.4848, 0.1907, 0.481, 0.1947, 0.4781, 0.1816, 0.5219, 0.1816, 0.5169, 0.1819, 0.5135, 0.1769, 0.5177, 0.1724, 0.4865, 0.1769, 0.4831, 0.1819, 0.4781, 0.1816, 0.4823, 0.1724, 0.5, 0.1862, 0.5169, 0.1819, 0.5152, 0.1907, 0.5088, 0.1924, 0.4848, 0.1907, 0.4831, 0.1819, 0.5, 0.1862, 0.4912, 0.1924, 0.5, 0.1862, 0.5, 0.1717, 0.5135, 0.1769, 0.5169, 0.1819, 0.4865, 0.1769, 0.5, 0.1717, 0.5, 0.1862, 0.4831, 0.1819, 0.5, 0.2039, 0.5237, 0.1988, 0.5359, 0.2156, 0.5, 0.2524, 0.4641, 0.2156, 0.4763, 0.1988, 0.5, 0.2039, 0.5, 0.2524, 0.5237, 0.1988, 0.5303, 0.1802, 0.5442, 0.1728, 0.5359, 0.2156, 0.4558, 0.1728, 0.4697, 0.1802, 0.4763, 0.1988, 0.4641, 0.2156, 0.5303, 0.1802, 0.5202, 0.1646, 0.5413, 0.1549, 0.5442, 0.1728, 0.4587, 0.1549, 0.4798, 0.1646, 0.4697, 0.1802, 0.4558, 0.1728, 0.5202, 0.1646, 0.5143, 0.1334, 0.5375, 0.1278, 0.5413, 0.1549, 0.4625, 0.1278, 0.4857, 0.1334, 0.4798, 0.1646, 0.4587, 0.1549, 0.5656, 0.1155, 0.5787, 0.1392, 0.5413, 0.1549, 0.5375, 0.1278, 0.4587, 0.1549, 0.4213, 0.1392, 0.4344, 0.1155, 0.4625, 0.1278, 0.5787, 0.1392, 0.5832, 0.1542, 0.5442, 0.1728, 0.5413, 0.1549, 0.4558, 0.1728, 0.4168, 0.1542, 0.4213, 0.1392, 0.4587, 0.1549, 0.5869, 0.172, 0.5359, 0.2156, 0.5442, 0.1728, 0.5832, 0.1542, 0.4558, 0.1728, 0.4641, 0.2156, 0.4131, 0.172, 0.4168, 0.1542, 0.5122, 0.09346, 0.5, 0.09135, 0.5, 0.08998, 0.5099, 0.09072, 0.5, 0.08998, 0.5, 0.09135, 0.4878, 0.09346, 0.4901, 0.09072, 0.5118, 0.08063, 0.5122, 0.09346, 0.5099, 0.09072, 0.5097, 0.08224, 0.4901, 0.09072, 0.4878, 0.09346, 0.4882, 0.08063, 0.4903, 0.08224, 0.5068, 0.07538, 0.5118, 0.08063, 0.5097, 0.08224, 0.5052, 0.07708, 0.4903, 0.08224, 0.4882, 0.08063, 0.4932, 0.07538, 0.4948, 0.07708, 0.5, 0.0735, 0.5068, 0.07538, 0.5052, 0.07708, 0.5, 0.07547, 0.4948, 0.07708, 0.4932, 0.07538, 0.5, 0.0735, 0.5, 0.07547, 0.5, 0.07547, 0.5052, 0.07708, 0.5034, 0.08084, 0.5, 0.08032, 0.4966, 0.08084, 0.4948, 0.07708, 0.5, 0.07547, 0.5, 0.08032, 0.5052, 0.07708, 0.5097, 0.08224, 0.5067, 0.08329, 0.5034, 0.08084, 0.4933, 0.08329, 0.4903, 0.08224, 0.4948, 0.07708, 0.4966, 0.08084, 0.5097, 0.08224, 0.5099, 0.09072, 0.5068, 0.08679, 0.5067, 0.08329, 0.4932, 0.08679, 0.4901, 0.09072, 0.4903, 0.08224, 0.4933, 0.08329, 0.5099, 0.09072, 0.5, 0.08998, 0.5, 0.08564, 0.5068, 0.08679, 0.5, 0.08564, 0.5, 0.08998, 0.4901, 0.09072, 0.4932, 0.08679, 0.5, 0.08564, 0.5, 0.08032, 0.5034, 0.08084, 0.5068, 0.08679, 0.4966, 0.08084, 0.5, 0.08032, 0.5, 0.08564, 0.4932, 0.08679, 0.5068, 0.08679, 0.5034, 0.08084, 0.5067, 0.08329, 0.4933, 0.08329, 0.4966, 0.08084, 0.4932, 0.08679, 0.5436, 0.2934, 0.5509, 0.2778, 0.5624, 0.2843, 0.5592, 0.2949, 0.4376, 0.2843, 0.4491, 0.2778, 0.4564, 0.2934, 0.4408, 0.2949, 0.544, 0.3145, 0.5436, 0.2934, 0.5592, 0.2949, 0.5632, 0.3072, 0.4408, 0.2949, 0.4564, 0.2934, 0.456, 0.3145, 0.4368, 0.3072, 0.5591, 0.3343, 0.544, 0.3145, 0.5632, 0.3072, 0.5705, 0.3187, 0.4368, 0.3072, 0.456, 0.3145, 0.4409, 0.3343, 0.4295, 0.3187, 0.5509, 0.2778, 0.5597, 0.2677, 0.5692, 0.2782, 0.5624, 0.2843, 0.4308, 0.2782, 0.4403, 0.2677, 0.4491, 0.2778, 0.4376, 0.2843, 0.5597, 0.2677, 0.5924, 0.2549, 0.5899, 0.2718, 0.5692, 0.2782, 0.4101, 0.2718, 0.4076, 0.2549, 0.4403, 0.2677, 0.4308, 0.2782, 0.5924, 0.2549, 0.6113, 0.2644, 0.6022, 0.2772, 0.5899, 0.2718, 0.3978, 0.2772, 0.3887, 0.2644, 0.4076, 0.2549, 0.4101, 0.2718, 0.6113, 0.2644, 0.6315, 0.2839, 0.6171, 0.2872, 0.6022, 0.2772, 0.3829, 0.2872, 0.3685, 0.2839, 0.3887, 0.2644, 0.3978, 0.2772, 0.6315, 0.2839, 0.6356, 0.3005, 0.6181, 0.2992, 0.6171, 0.2872, 0.3819, 0.2992, 0.3644, 0.3005, 0.3685, 0.2839, 0.3829, 0.2872, 0.6356, 0.3005, 0.6283, 0.3116, 0.6159, 0.3074, 0.6181, 0.2992, 0.3841, 0.3074, 0.3717, 0.3116, 0.3644, 0.3005, 0.3819, 0.2992, 0.6283, 0.3116, 0.6062, 0.3255, 0.5984, 0.3137, 0.6159, 0.3074, 0.4016, 0.3137, 0.3938, 0.3255, 0.3717, 0.3116, 0.3841, 0.3074, 0.6062, 0.3255, 0.5921, 0.3329, 0.5908, 0.3198, 0.5984, 0.3137, 0.4092, 0.3198, 0.4079, 0.3329, 0.3938, 0.3255, 0.4016, 0.3137, 0.5921, 0.3329, 0.5791, 0.3356, 0.5821, 0.321, 0.5908, 0.3198, 0.4179, 0.321, 0.4209, 0.3356, 0.4079, 0.3329, 0.4092, 0.3198, 0.5791, 0.3356, 0.5591, 0.3343, 0.5705, 0.3187, 0.5821, 0.321, 0.4295, 0.3187, 0.4409, 0.3343, 0.4209, 0.3356, 0.4179, 0.321, 0.5821, 0.321, 0.5705, 0.3187, 0.5786, 0.3094, 0.584, 0.3129, 0.4214, 0.3094, 0.4295, 0.3187, 0.4179, 0.321, 0.416, 0.3129, 0.5908, 0.3198, 0.5821, 0.321, 0.584, 0.3129, 0.5897, 0.3123, 0.416, 0.3129, 0.4179, 0.321, 0.4092, 0.3198, 0.4103, 0.3123, 0.5984, 0.3137, 0.5908, 0.3198, 0.5897, 0.3123, 0.5963, 0.3092, 0.4103, 0.3123, 0.4092, 0.3198, 0.4016, 0.3137, 0.4037, 0.3092, 0.6159, 0.3074, 0.5984, 0.3137, 0.5963, 0.3092, 0.606, 0.3025, 0.4037, 0.3092, 0.4016, 0.3137, 0.3841, 0.3074, 0.394, 0.3025, 0.6181, 0.2992, 0.6159, 0.3074, 0.606, 0.3025, 0.6077, 0.2975, 0.394, 0.3025, 0.3841, 0.3074, 0.3819, 0.2992, 0.3923, 0.2975, 0.6171, 0.2872, 0.6181, 0.2992, 0.6077, 0.2975, 0.607, 0.2912, 0.3923, 0.2975, 0.3819, 0.2992, 0.3829, 0.2872, 0.393, 0.2912, 0.6022, 0.2772, 0.6171, 0.2872, 0.607, 0.2912, 0.5983, 0.2831, 0.393, 0.2912, 0.3829, 0.2872, 0.3978, 0.2772, 0.4017, 0.2831, 0.5899, 0.2718, 0.6022, 0.2772, 0.5983, 0.2831, 0.5899, 0.2802, 0.4017, 0.2831, 0.3978, 0.2772, 0.4101, 0.2718, 0.4101, 0.2802, 0.5692, 0.2782, 0.5899, 0.2718, 0.5899, 0.2802, 0.5764, 0.2846, 0.4101, 0.2802, 0.4101, 0.2718, 0.4308, 0.2782, 0.4236, 0.2846, 0.5624, 0.2843, 0.5692, 0.2782, 0.5764, 0.2846, 0.5728, 0.2899, 0.4236, 0.2846, 0.4308, 0.2782, 0.4376, 0.2843, 0.4272, 0.2899, 0.5705, 0.3187, 0.5632, 0.3072, 0.5733, 0.3033, 0.5786, 0.3094, 0.4267, 0.3033, 0.4368, 0.3072, 0.4295, 0.3187, 0.4214, 0.3094, 0.5632, 0.3072, 0.5592, 0.2949, 0.5724, 0.2957, 0.5733, 0.3033, 0.4276, 0.2957, 0.4408, 0.2949, 0.4368, 0.3072, 0.4267, 0.3033, 0.5592, 0.2949, 0.5624, 0.2843, 0.5728, 0.2899, 0.5724, 0.2957, 0.4272, 0.2899, 0.4376, 0.2843, 0.4408, 0.2949, 0.4276, 0.2957, 0.5, 0.3829, 0.532, 0.3874, 0.5296, 0.4286, 0.5, 0.4286, 0.4704, 0.4286, 0.468, 0.3874, 0.5, 0.3829, 0.5, 0.4286, 0.532, 0.3874, 0.581, 0.3985, 0.5846, 0.4286, 0.5296, 0.4286, 0.4154, 0.4286, 0.419, 0.3985, 0.468, 0.3874, 0.4704, 0.4286, 0.581, 0.3985, 0.6023, 0.3956, 0.6223, 0.4179, 0.5846, 0.4286, 0.3777, 0.4179, 0.3977, 0.3956, 0.419, 0.3985, 0.4154, 0.4286, 0.6023, 0.3956, 0.6368, 0.3707, 0.6662, 0.389, 0.6223, 0.4179, 0.3338, 0.389, 0.3632, 0.3707, 0.3977, 0.3956, 0.3777, 0.4179, 0.6368, 0.3707, 0.6714, 0.3347, 0.7015, 0.3445, 0.6662, 0.389, 0.2985, 0.3445, 0.3286, 0.3347, 0.3632, 0.3707, 0.3338, 0.389, 0.6714, 0.3347, 0.6845, 0.3178, 0.7122, 0.3155, 0.7015, 0.3445, 0.2878, 0.3155, 0.3155, 0.3178, 0.3286, 0.3347, 0.2985, 0.3445, 0.6845, 0.3178, 0.6895, 0.2688, 0.7043, 0.2602, 0.7122, 0.3155, 0.2957, 0.2602, 0.3105, 0.2688, 0.3155, 0.3178, 0.2878, 0.3155, 0.6895, 0.2688, 0.6509, 0.2403, 0.6729, 0.2249, 0.7043, 0.2602, 0.3271, 0.2249, 0.3491, 0.2403, 0.3105, 0.2688, 0.2957, 0.2602, 0.6509, 0.2403, 0.6266, 0.2082, 0.6405, 0.1988, 0.6729, 0.2249, 0.3595, 0.1988, 0.3734, 0.2082, 0.3491, 0.2403, 0.3271, 0.2249, 0.6036, 0.02345, 0.6251, 0.02946, 0.6358, 0.0822, 0.5986, 0.05684, 0.3642, 0.0822, 0.3749, 0.02946, 0.3964, 0.02345, 0.4014, 0.05684, 0.5468, 0.009442, 0.6036, 0.02345, 0.5986, 0.05684, 0.5564, 0.04091, 0.4014, 0.05684, 0.3964, 0.02345, 0.4532, 0.009442, 0.4436, 0.04091, 0.5, 0.03322, 0.5468, 0.009442, 0.5564, 0.04091, 0.5272, 0.04951, 0.4436, 0.04091, 0.4532, 0.009442, 0.5, 0.03322, 0.4728, 0.04951, 0.5207, 0.0605, 0.5, 0.05441, 0.5, 0.03322, 0.5272, 0.04951, 0.5, 0.03322, 0.5, 0.05441, 0.4793, 0.0605, 0.4728, 0.04951, 0.5305, 0.06506, 0.5207, 0.0605, 0.5272, 0.04951, 0.5372, 0.06079, 0.4728, 0.04951, 0.4793, 0.0605, 0.4695, 0.06506, 0.4628, 0.06079, 0.5329, 0.06782, 0.5305, 0.06506, 0.5372, 0.06079, 0.5585, 0.06514, 0.4628, 0.06079, 0.4695, 0.06506, 0.4671, 0.06782, 0.4415, 0.06514, 0.5447, 0.08302, 0.5329, 0.06782, 0.5585, 0.06514, 0.5881, 0.08518, 0.4415, 0.06514, 0.4671, 0.06782, 0.4553, 0.08302, 0.4119, 0.08518, 0.5585, 0.06514, 0.5564, 0.04091, 0.5986, 0.05684, 0.5881, 0.08518, 0.4014, 0.05684, 0.4436, 0.04091, 0.4415, 0.06514, 0.4119, 0.08518, 0.5585, 0.06514, 0.5372, 0.06079, 0.5272, 0.04951, 0.5564, 0.04091, 0.4728, 0.04951, 0.4628, 0.06079, 0.4415, 0.06514, 0.4436, 0.04091, 0.6072, 0.1139, 0.5881, 0.08518, 0.5986, 0.05684, 0.6358, 0.0822, 0.4014, 0.05684, 0.4119, 0.08518, 0.3928, 0.1139, 0.3642, 0.0822, 0.5656, 0.1155, 0.5447, 0.08302, 0.5881, 0.08518, 0.6072, 0.1139, 0.4119, 0.08518, 0.4553, 0.08302, 0.4344, 0.1155, 0.3928, 0.1139, 0.5787, 0.1392, 0.6127, 0.1337, 0.6055, 0.1515, 0.5832, 0.1542, 0.3945, 0.1515, 0.3873, 0.1337, 0.4213, 0.1392, 0.4168, 0.1542, 0.5656, 0.1155, 0.6072, 0.1139, 0.6127, 0.1337, 0.5787, 0.1392, 0.3873, 0.1337, 0.3928, 0.1139, 0.4344, 0.1155, 0.4213, 0.1392, 0.5869, 0.172, 0.5832, 0.1542, 0.6055, 0.1515, 0.6007, 0.163, 0.3945, 0.1515, 0.4168, 0.1542, 0.4131, 0.172, 0.3993, 0.163, 0.5869, 0.172, 0.6007, 0.163, 0.6405, 0.1988, 0.6266, 0.2082, 0.3595, 0.1988, 0.3993, 0.163, 0.4131, 0.172, 0.3734, 0.2082, 0.9224, 0.06423, 0.8596, 0.118, 0.8233, 0.1016, 0.8613, 0.02723, 0.1767, 0.1016, 0.1404, 0.118, 0.07763, 0.06423, 0.1387, 0.02723, 0.8613, 0.02723, 0.8233, 0.1016, 0.7659, 0.087, 0.7746, 0.01084, 0.2341, 0.087, 0.1767, 0.1016, 0.1387, 0.02723, 0.2254, 0.01084, 0.7746, 0.01084, 0.7659, 0.087, 0.662, 0.08756, 0.647, 0.02872, 0.338, 0.08756, 0.2341, 0.087, 0.2254, 0.01084, 0.353, 0.02872, 0.647, 0.02872, 0.662, 0.08756, 0.6358, 0.0822, 0.6251, 0.02946, 0.3642, 0.0822, 0.338, 0.08756, 0.353, 0.02872, 0.3749, 0.02946, 0.6072, 0.1139, 0.6358, 0.0822, 0.662, 0.08756, 0.6127, 0.1337, 0.338, 0.08756, 0.3642, 0.0822, 0.3928, 0.1139, 0.3873, 0.1337, 0.7043, 0.2602, 0.6729, 0.2249, 0.7436, 0.1986, 0.7664, 0.2331, 0.2564, 0.1986, 0.3271, 0.2249, 0.2957, 0.2602, 0.2336, 0.2331, 0.9876, 0.1542, 0.8895, 0.1776, 0.8596, 0.118, 0.9224, 0.06423, 0.1404, 0.118, 0.1105, 0.1776, 0.01237, 0.1542, 0.07763, 0.06423, 0.8998, 0.4209, 0.8443, 0.3474, 0.8812, 0.3092, 0.959, 0.3574, 0.1188, 0.3092, 0.1557, 0.3474, 0.1002, 0.4209, 0.04104, 0.3574, 0.959, 0.3574, 0.8812, 0.3092, 0.9033, 0.2614, 0.9999, 0.2535, 0.0967, 0.2614, 0.1188, 0.3092, 0.04104, 0.3574, 0.00014, 0.2535, 0.9999, 0.2535, 0.9033, 0.2614, 0.8895, 0.1776, 0.9876, 0.1542, 0.1105, 0.1776, 0.0967, 0.2614, 0.00014, 0.2535, 0.01237, 0.1542, 0.7248, 0.3402, 0.7122, 0.3155, 0.7447, 0.3046, 0.7661, 0.3195, 0.2553, 0.3046, 0.2878, 0.3155, 0.2752, 0.3402, 0.2339, 0.3195, 0.7661, 0.3195, 0.7447, 0.3046, 0.7934, 0.2805, 0.8267, 0.2978, 0.2066, 0.2805, 0.2553, 0.3046, 0.2339, 0.3195, 0.1733, 0.2978, 0.8267, 0.2978, 0.7934, 0.2805, 0.8236, 0.2546, 0.8553, 0.268, 0.1764, 0.2546, 0.2066, 0.2805, 0.1733, 0.2978, 0.1447, 0.268, 0.8553, 0.268, 0.8236, 0.2546, 0.8359, 0.2252, 0.8683, 0.2335, 0.1641, 0.2252, 0.1764, 0.2546, 0.1447, 0.268, 0.1317, 0.2335, 0.8135, 0.1907, 0.8513, 0.1811, 0.8683, 0.2335, 0.8359, 0.2252, 0.1317, 0.2335, 0.1487, 0.1811, 0.1865, 0.1907, 0.1641, 0.2252, 0.8895, 0.1776, 0.9033, 0.2614, 0.8683, 0.2335, 0.8513, 0.1811, 0.1317, 0.2335, 0.0967, 0.2614, 0.1105, 0.1776, 0.1487, 0.1811, 0.9033, 0.2614, 0.8812, 0.3092, 0.8553, 0.268, 0.8683, 0.2335, 0.1447, 0.268, 0.1188, 0.3092, 0.0967, 0.2614, 0.1317, 0.2335, 0.8812, 0.3092, 0.8443, 0.3474, 0.8267, 0.2978, 0.8553, 0.268, 0.1733, 0.2978, 0.1557, 0.3474, 0.1188, 0.3092, 0.1447, 0.268, 0.8443, 0.3474, 0.7723, 0.374, 0.7661, 0.3195, 0.8267, 0.2978, 0.2339, 0.3195, 0.2277, 0.374, 0.1557, 0.3474, 0.1733, 0.2978, 0.7445, 0.3901, 0.7248, 0.3402, 0.7661, 0.3195, 0.7723, 0.374, 0.2339, 0.3195, 0.2752, 0.3402, 0.2555, 0.3901, 0.2277, 0.374, 0.8248, 0.471, 0.7723, 0.374, 0.8443, 0.3474, 0.8998, 0.4209, 0.1557, 0.3474, 0.2277, 0.374, 0.1752, 0.471, 0.1002, 0.4209, 0.7921, 0.4647, 0.7422, 0.4615, 0.7269, 0.4326, 0.7445, 0.3901, 0.2731, 0.4326, 0.2578, 0.4615, 0.2079, 0.4647, 0.2555, 0.3901, 0.7921, 0.4647, 0.7445, 0.3901, 0.7723, 0.374, 0.8248, 0.471, 0.2277, 0.374, 0.2555, 0.3901, 0.2079, 0.4647, 0.1752, 0.471, 0.7956, 0.49, 0.7921, 0.4647, 0.8248, 0.471, 0.1752, 0.471, 0.2079, 0.4647, 0.2044, 0.49, 0.7122, 0.3155, 0.7043, 0.2602, 0.7664, 0.2331, 0.7447, 0.3046, 0.2336, 0.2331, 0.2957, 0.2602, 0.2878, 0.3155, 0.2553, 0.3046, 0.7664, 0.2331, 0.7861, 0.2278, 0.7934, 0.2805, 0.7447, 0.3046, 0.2066, 0.2805, 0.2139, 0.2278, 0.2336, 0.2331, 0.2553, 0.3046, 0.7861, 0.2278, 0.803, 0.2034, 0.8236, 0.2546, 0.7934, 0.2805, 0.1764, 0.2546, 0.1971, 0.2034, 0.2139, 0.2278, 0.2066, 0.2805, 0.8135, 0.1907, 0.8359, 0.2252, 0.8236, 0.2546, 0.803, 0.2034, 0.1764, 0.2546, 0.1641, 0.2252, 0.1865, 0.1907, 0.1971, 0.2034, 0.662, 0.08756, 0.7659, 0.087, 0.7693, 0.1288, 0.6915, 0.1467, 0.2307, 0.1288, 0.2341, 0.087, 0.338, 0.08756, 0.3085, 0.1467, 0.7436, 0.1986, 0.6915, 0.1467, 0.7693, 0.1288, 0.7801, 0.1694, 0.2307, 0.1288, 0.3085, 0.1467, 0.2564, 0.1986, 0.2199, 0.1694, 0.6729, 0.2249, 0.6405, 0.1988, 0.6915, 0.1467, 0.7436, 0.1986, 0.3085, 0.1467, 0.3595, 0.1988, 0.3271, 0.2249, 0.2564, 0.1986, 0.6405, 0.1988, 0.6055, 0.1515, 0.6127, 0.1337, 0.6915, 0.1467, 0.3873, 0.1337, 0.3945, 0.1515, 0.3595, 0.1988, 0.3085, 0.1467, 0.6127, 0.1337, 0.662, 0.08756, 0.6915, 0.1467, 0.3085, 0.1467, 0.338, 0.08756, 0.3873, 0.1337, 0.6405, 0.1988, 0.6007, 0.163, 0.6055, 0.1515, 0.3945, 0.1515, 0.3993, 0.163, 0.3595, 0.1988, 0.8135, 0.1907, 0.8038, 0.1712, 0.8309, 0.1395, 0.8513, 0.1811, 0.1691, 0.1395, 0.1962, 0.1712, 0.1865, 0.1907, 0.1487, 0.1811, 0.8895, 0.1776, 0.8513, 0.1811, 0.8309, 0.1395, 0.8596, 0.118, 0.1691, 0.1395, 0.1487, 0.1811, 0.1105, 0.1776, 0.1404, 0.118, 0.7801, 0.1694, 0.7693, 0.1288, 0.8309, 0.1395, 0.8038, 0.1712, 0.1691, 0.1395, 0.2307, 0.1288, 0.2199, 0.1694, 0.1962, 0.1712, 0.7659, 0.087, 0.8233, 0.1016, 0.8309, 0.1395, 0.7693, 0.1288, 0.1691, 0.1395, 0.1767, 0.1016, 0.2341, 0.087, 0.2307, 0.1288, 0.8596, 0.118, 0.8309, 0.1395, 0.8233, 0.1016, 0.1767, 0.1016, 0.1691, 0.1395, 0.1404, 0.118, 0.5746, 0.9592, 0.4645, 0.9592, 0.4773, 0.8919, 0.5454, 0.8846, 0.2729, 0.8919, 0.2857, 0.9592, 0.1756, 0.9592, 0.2048, 0.8846, 0.5746, 0.9592, 0.5454, 0.8846, 0.6051, 0.847, 0.7159, 0.8971, 0.1451, 0.847, 0.2048, 0.8846, 0.1756, 0.9592, 0.03433, 0.8971, 0.7159, 0.8971, 0.6051, 0.847, 0.6054, 0.7844, 0.6839, 0.757, 0.1449, 0.7844, 0.1451, 0.847, 0.03433, 0.8971, 0.06635, 0.757, 0.6839, 0.757, 0.6054, 0.7844, 0.5748, 0.7442, 0.6179, 0.7192, 0.1754, 0.7442, 0.1449, 0.7844, 0.06635, 0.757, 0.1324, 0.7192, 0.6179, 0.7192, 0.5748, 0.7442, 0.535, 0.7125, 0.5687, 0.6821, 0.2152, 0.7125, 0.1754, 0.7442, 0.1324, 0.7192, 0.1815, 0.6821, 0.5687, 0.6821, 0.535, 0.7125, 0.483, 0.6868, 0.5085, 0.641, 0.2672, 0.6868, 0.2152, 0.7125, 0.1815, 0.6821, 0.2417, 0.641, 0.535, 0.7125, 0.5134, 0.737, 0.4789, 0.7196, 0.483, 0.6868, 0.2713, 0.7196, 0.2368, 0.737, 0.2152, 0.7125, 0.2672, 0.6868, 0.5748, 0.7442, 0.5411, 0.7608, 0.5134, 0.737, 0.535, 0.7125, 0.2368, 0.737, 0.2091, 0.7608, 0.1754, 0.7442, 0.2152, 0.7125, 0.6054, 0.7844, 0.5576, 0.7894, 0.5411, 0.7608, 0.5748, 0.7442, 0.2091, 0.7608, 0.1926, 0.7894, 0.1449, 0.7844, 0.1754, 0.7442, 0.6051, 0.847, 0.5538, 0.8218, 0.5576, 0.7894, 0.6054, 0.7844, 0.1926, 0.7894, 0.1964, 0.8218, 0.1451, 0.847, 0.1449, 0.7844, 0.5454, 0.8846, 0.5247, 0.8424, 0.5538, 0.8218, 0.6051, 0.847, 0.1964, 0.8218, 0.2256, 0.8424, 0.2048, 0.8846, 0.1451, 0.847, 0.5454, 0.8846, 0.4773, 0.8919, 0.4852, 0.8453, 0.5247, 0.8424, 0.265, 0.8453, 0.2729, 0.8919, 0.2048, 0.8846, 0.2256, 0.8424, 0.7436, 0.1986, 0.7801, 0.1694, 0.7861, 0.1811, 0.7702, 0.1912, 0.2139, 0.1811, 0.2199, 0.1694, 0.2564, 0.1986, 0.2298, 0.1912, 0.4082, 0.5875, 0.5085, 0.641, 0.483, 0.6868, 0.4096, 0.674, 0.2672, 0.6868, 0.2417, 0.641, 0.3421, 0.5875, 0.3406, 0.674, 0.7664, 0.2331, 0.7436, 0.1986, 0.7702, 0.1912, 0.7861, 0.2278, 0.2298, 0.1912, 0.2564, 0.1986, 0.2336, 0.2331, 0.2139, 0.2278, 0.4003, 0.9106, 0.4142, 0.8783, 0.4773, 0.8919, 0.4645, 0.9592, 0.2729, 0.8919, 0.3361, 0.8783, 0.3499, 0.9106, 0.2857, 0.9592, 0.483, 0.6868, 0.4789, 0.7196, 0.4436, 0.7137, 0.4096, 0.674, 0.3066, 0.7137, 0.2713, 0.7196, 0.2672, 0.6868, 0.3406, 0.674, 0.4297, 0.7286, 0.3928, 0.7108, 0.4096, 0.674, 0.4436, 0.7137, 0.3406, 0.674, 0.3574, 0.7108, 0.3205, 0.7286, 0.3066, 0.7137, 0.423, 0.7546, 0.3928, 0.7108, 0.4297, 0.7286, 0.4326, 0.7465, 0.3205, 0.7286, 0.3574, 0.7108, 0.3272, 0.7546, 0.3176, 0.7465, 0.4277, 0.7962, 0.3916, 0.8152, 0.3928, 0.7108, 0.423, 0.7546, 0.3574, 0.7108, 0.3586, 0.8152, 0.3225, 0.7962, 0.3272, 0.7546, 0.4142, 0.8783, 0.3916, 0.8152, 0.4277, 0.7962, 0.4483, 0.831, 0.3225, 0.7962, 0.3586, 0.8152, 0.3361, 0.8783, 0.3019, 0.831, 0.4773, 0.8919, 0.4142, 0.8783, 0.4483, 0.831, 0.4852, 0.8453, 0.3019, 0.831, 0.3361, 0.8783, 0.2729, 0.8919, 0.265, 0.8453, 0.7861, 0.2278, 0.7977, 0.1957, 0.8026, 0.1998, 0.803, 0.2034, 0.1974, 0.1998, 0.2023, 0.1957, 0.2139, 0.2278, 0.1971, 0.2034, 0.7861, 0.2278, 0.7702, 0.1912, 0.7896, 0.1847, 0.7977, 0.1957, 0.2104, 0.1847, 0.2298, 0.1912, 0.2139, 0.2278, 0.2023, 0.1957, 0.7702, 0.1912, 0.7861, 0.1811, 0.7896, 0.1847, 0.2104, 0.1847, 0.2139, 0.1811, 0.2298, 0.1912, 0.4852, 0.8453, 0.4483, 0.831, 0.466, 0.8041, 0.4905, 0.8161, 0.2842, 0.8041, 0.3019, 0.831, 0.265, 0.8453, 0.2597, 0.8161, 0.4483, 0.831, 0.4277, 0.7962, 0.448, 0.7839, 0.466, 0.8041, 0.3022, 0.7839, 0.3225, 0.7962, 0.3019, 0.831, 0.2842, 0.8041, 0.4277, 0.7962, 0.423, 0.7546, 0.4387, 0.765, 0.448, 0.7839, 0.3115, 0.765, 0.3272, 0.7546, 0.3225, 0.7962, 0.3022, 0.7839, 0.423, 0.7546, 0.4326, 0.7465, 0.4452, 0.7564, 0.4387, 0.765, 0.305, 0.7564, 0.3176, 0.7465, 0.3272, 0.7546, 0.3115, 0.765, 0.4326, 0.7465, 0.4297, 0.7286, 0.4498, 0.7435, 0.4452, 0.7564, 0.3004, 0.7435, 0.3205, 0.7286, 0.3176, 0.7465, 0.305, 0.7564, 0.4297, 0.7286, 0.4436, 0.7137, 0.4563, 0.7327, 0.4498, 0.7435, 0.2939, 0.7327, 0.3066, 0.7137, 0.3205, 0.7286, 0.3004, 0.7435, 0.4436, 0.7137, 0.4789, 0.7196, 0.4755, 0.7409, 0.4563, 0.7327, 0.2748, 0.7409, 0.2713, 0.7196, 0.3066, 0.7137, 0.2939, 0.7327, 0.5247, 0.8424, 0.4852, 0.8453, 0.4905, 0.8161, 0.5142, 0.8178, 0.2597, 0.8161, 0.265, 0.8453, 0.2256, 0.8424, 0.236, 0.8178, 0.5538, 0.8218, 0.5247, 0.8424, 0.5142, 0.8178, 0.528, 0.8086, 0.236, 0.8178, 0.2256, 0.8424, 0.1964, 0.8218, 0.2223, 0.8086, 0.5576, 0.7894, 0.5538, 0.8218, 0.528, 0.8086, 0.5301, 0.7908, 0.2223, 0.8086, 0.1964, 0.8218, 0.1926, 0.7894, 0.2201, 0.7908, 0.5411, 0.7608, 0.5576, 0.7894, 0.5301, 0.7908, 0.5186, 0.7724, 0.2201, 0.7908, 0.1926, 0.7894, 0.2091, 0.7608, 0.2316, 0.7724, 0.5134, 0.737, 0.5411, 0.7608, 0.5186, 0.7724, 0.4987, 0.755, 0.2316, 0.7724, 0.2091, 0.7608, 0.2368, 0.737, 0.2516, 0.755, 0.4789, 0.7196, 0.5134, 0.737, 0.4987, 0.755, 0.4755, 0.7409, 0.2516, 0.755, 0.2368, 0.737, 0.2713, 0.7196, 0.2748, 0.7409, 0.4452, 0.7564, 0.4498, 0.7435, 0.468, 0.7562, 0.4597, 0.7705, 0.2822, 0.7562, 0.3004, 0.7435, 0.305, 0.7564, 0.2906, 0.7705, 0.4597, 0.7705, 0.468, 0.7562, 0.4872, 0.7699, 0.4774, 0.7854, 0.2631, 0.7699, 0.2822, 0.7562, 0.2906, 0.7705, 0.2729, 0.7854, 0.4774, 0.7854, 0.4872, 0.7699, 0.5046, 0.783, 0.4965, 0.7971, 0.2456, 0.783, 0.2631, 0.7699, 0.2729, 0.7854, 0.2537, 0.7971, 0.4965, 0.7971, 0.5046, 0.783, 0.5161, 0.7926, 0.5137, 0.804, 0.2341, 0.7926, 0.2456, 0.783, 0.2537, 0.7971, 0.2365, 0.804, 0.5142, 0.8178, 0.4905, 0.8161, 0.4965, 0.7971, 0.5137, 0.804, 0.2537, 0.7971, 0.2597, 0.8161, 0.236, 0.8178, 0.2365, 0.804, 0.466, 0.8041, 0.4774, 0.7854, 0.4965, 0.7971, 0.4905, 0.8161, 0.2537, 0.7971, 0.2729, 0.7854, 0.2842, 0.8041, 0.2597, 0.8161, 0.466, 0.8041, 0.448, 0.7839, 0.4597, 0.7705, 0.4774, 0.7854, 0.2906, 0.7705, 0.3022, 0.7839, 0.2842, 0.8041, 0.2729, 0.7854, 0.4452, 0.7564, 0.4597, 0.7705, 0.448, 0.7839, 0.4387, 0.765, 0.3022, 0.7839, 0.2906, 0.7705, 0.305, 0.7564, 0.3115, 0.765, 0.4563, 0.7327, 0.4755, 0.7409, 0.468, 0.7562, 0.4498, 0.7435, 0.2822, 0.7562, 0.2748, 0.7409, 0.2939, 0.7327, 0.3004, 0.7435, 0.4987, 0.755, 0.4872, 0.7699, 0.468, 0.7562, 0.4755, 0.7409, 0.2822, 0.7562, 0.2631, 0.7699, 0.2516, 0.755, 0.2748, 0.7409, 0.5186, 0.7724, 0.5046, 0.783, 0.4872, 0.7699, 0.4987, 0.755, 0.2631, 0.7699, 0.2456, 0.783, 0.2316, 0.7724, 0.2516, 0.755, 0.5301, 0.7908, 0.5161, 0.7926, 0.5046, 0.783, 0.5186, 0.7724, 0.2456, 0.783, 0.2341, 0.7926, 0.2201, 0.7908, 0.2316, 0.7724, 0.528, 0.8086, 0.5137, 0.804, 0.5161, 0.7926, 0.5301, 0.7908, 0.2341, 0.7926, 0.2365, 0.804, 0.2223, 0.8086, 0.2201, 0.7908, 0.5142, 0.8178, 0.5137, 0.804, 0.528, 0.8086, 0.2223, 0.8086, 0.2365, 0.804, 0.236, 0.8178, 0.5687, 0.6821, 0.5085, 0.641, 0.5743, 0.6077, 0.6135, 0.6558, 0.176, 0.6077, 0.2417, 0.641, 0.1815, 0.6821, 0.1367, 0.6558, 0.6179, 0.7192, 0.5687, 0.6821, 0.6135, 0.6558, 0.644, 0.6933, 0.1367, 0.6558, 0.1815, 0.6821, 0.1324, 0.7192, 0.1062, 0.6933, 0.6839, 0.757, 0.6179, 0.7192, 0.644, 0.6933, 0.6682, 0.7121, 0.1062, 0.6933, 0.1324, 0.7192, 0.06635, 0.757, 0.08206, 0.7121, 0.7271, 0.6985, 0.6839, 0.757, 0.6682, 0.7121, 0.6766, 0.686, 0.08206, 0.7121, 0.06635, 0.757, 0.0231, 0.6985, 0.07364, 0.686, 0.7298, 0.6244, 0.7271, 0.6985, 0.6766, 0.686, 0.667, 0.6402, 0.07364, 0.686, 0.0231, 0.6985, 0.02042, 0.6244, 0.08321, 0.6402, 0.7213, 0.5729, 0.7298, 0.6244, 0.667, 0.6402, 0.6482, 0.5946, 0.08321, 0.6402, 0.02042, 0.6244, 0.02893, 0.5729, 0.1021, 0.5946, 0.667, 0.6402, 0.6135, 0.6558, 0.5743, 0.6077, 0.6482, 0.5946, 0.176, 0.6077, 0.1367, 0.6558, 0.08321, 0.6402, 0.1021, 0.5946, 0.667, 0.6402, 0.6766, 0.686, 0.644, 0.6933, 0.6135, 0.6558, 0.1062, 0.6933, 0.07364, 0.686, 0.08321, 0.6402, 0.1367, 0.6558, 0.6766, 0.686, 0.6682, 0.7121, 0.644, 0.6933, 0.1062, 0.6933, 0.08206, 0.7121, 0.07364, 0.686, 0.63, 0.5576, 0.7177, 0.5381, 0.7213, 0.5729, 0.6482, 0.5946, 0.02893, 0.5729, 0.03252, 0.5381, 0.1202, 0.5576, 0.1021, 0.5946, 0.63, 0.5576, 0.6482, 0.5946, 0.5743, 0.6077, 0.5269, 0.5392, 0.176, 0.6077, 0.1021, 0.5946, 0.1202, 0.5576, 0.2233, 0.5392, 0.4082, 0.5875, 0.5269, 0.5392, 0.5743, 0.6077, 0.5085, 0.641, 0.176, 0.6077, 0.2233, 0.5392, 0.3421, 0.5875, 0.2417, 0.641])
me_suzanne.materials.append(mat_material_003)
me_suzanne.update()
me_cone_001 = bpy.data.meshes.new('Cone.001')
me_cone_001.from_pydata([(-1.184, -0.1574, -0.1327), (-1.184, -0.3478, -0.1294), (-1.184, -0.4035, 0.05274), (-1.184, -0.2475, 0.162), (-1.184, -0.0954, 0.04736), (-0.9382, -0.2503, 7.698e-09), (-1.058, 0.2884, -0.1327), (-1.131, 0.1125, -0.1294), (-1.152, 0.06106, 0.05274), (-1.092, 0.2052, 0.162), (-1.034, 0.3457, 0.04736), (-0.8667, 0.1087, 7.698e-09), (-0.7712, 0.6522, -0.1327), (-0.9059, 0.5176, -0.1294), (-0.9452, 0.4782, 0.05274), (-0.8349, 0.5885, 0.162), (-0.7274, 0.6961, 0.04736), (-0.6634, 0.413, 7.698e-09), (-0.3672, 0.8787, -0.1327), (-0.5431, 0.8058, -0.1294), (-0.5945, 0.7845, 0.05274), (-0.4504, 0.8442, 0.162), (-0.3099, 0.9024, 0.04736), (-0.3591, 0.6164, 7.698e-09), (0.09282, 0.9332, -0.1327), (-0.0976, 0.9332, -0.1294), (-0.1533, 0.9332, 0.05274), (0.002725, 0.9332, 0.162), (0.1548, 0.9332, 0.04736), (-8.335e-05, 0.6878, 7.698e-09), (0.5387, 0.8076, -0.1327), (0.3627, 0.8805, -0.1294), (0.3113, 0.9018, 0.05274), (0.4554, 0.8421, 0.162), (0.5959, 0.7839, 0.04736), (0.3589, 0.6164, 7.698e-09), (0.9025, 0.521, -0.1327), (0.7678, 0.6556, -0.1294), (0.7285, 0.695, 0.05274), (0.8388, 0.5847, 0.162), (0.9463, 0.4771, 0.04736), (0.6633, 0.4131, 7.698e-09), (1.129, 0.1169, -0.1327), (1.056, 0.2928, -0.1294), (1.035, 0.3443, 0.05274), (1.094, 0.2001, 0.162), (1.153, 0.05963, 0.04736), (0.8667, 0.1088, 7.698e-09), (1.184, -0.3431, -0.1327), (1.184, -0.1526, -0.1294), (1.184, -0.09696, 0.05274), (1.184, -0.253, 0.162), (1.184, -0.4051, 0.04736), (0.9381, -0.2502, 7.698e-09), (1.058, -0.7889, -0.1327), (1.131, -0.613, -0.1294), (1.152, -0.5615, 0.05274), (1.092, -0.7057, 0.162), (1.034, -0.8462, 0.04736), (0.8668, -0.6092, 7.698e-09), (0.7713, -1.153, -0.1327), (0.906, -1.018, -0.1294), (0.9453, -0.9787, 0.05274), (0.835, -1.089, 0.162), (0.7275, -1.197, 0.04736), (0.6635, -0.9136, 7.698e-09), (-0.9024, -1.022, -0.1327), (-0.7677, -1.156, -0.1294), (-0.7283, -1.196, 0.05274), (-0.8387, -1.085, 0.162), (-0.9462, -0.9779, 0.04736), (-0.6632, -0.9139, 7.698e-09), (-1.129, -0.6177, -0.1327), (-1.056, -0.7936, -0.1294), (-1.035, -0.8451, 0.05274), (-1.094, -0.7009, 0.162), (-1.153, -0.5604, 0.04736), (-0.8666, -0.6096, 7.698e-09)], [], [(0, 5, 1), (1, 5, 2), (2, 5, 3), (0, 1, 2, 3, 4), (3, 5, 4), (4, 5, 0), (6, 11, 7), (7, 11, 8), (8, 11, 9), (6, 7, 8, 9, 10), (9, 11, 10), (10, 11, 6), (12, 17, 13), (13, 17, 14), (14, 17, 15), (12, 13, 14, 15, 16), (15, 17, 16), (16, 17, 12), (18, 23, 19), (19, 23, 20), (20, 23, 21), (18, 19, 20, 21, 22), (21, 23, 22), (22, 23, 18), (24, 29, 25), (25, 29, 26), (26, 29, 27), (24, 25, 26, 27, 28), (27, 29, 28), (28, 29, 24), (30, 35, 31), (31, 35, 32), (32, 35, 33), (30, 31, 32, 33, 34), (33, 35, 34), (34, 35, 30), (36, 41, 37), (37, 41, 38), (38, 41, 39), (36, 37, 38, 39, 40), (39, 41, 40), (40, 41, 36), (42, 47, 43), (43, 47, 44), (44, 47, 45), (42, 43, 44, 45, 46), (45, 47, 46), (46, 47, 42), (48, 53, 49), (49, 53, 50), (50, 53, 51), (48, 49, 50, 51, 52), (51, 53, 52), (52, 53, 48), (54, 59, 55), (55, 59, 56), (56, 59, 57), (54, 55, 56, 57, 58), (57, 59, 58), (58, 59, 54), (60, 65, 61), (61, 65, 62), (62, 65, 63), (60, 61, 62, 63, 64), (63, 65, 64), (64, 65, 60), (66, 71, 67), (67, 71, 68), (68, 71, 69), (66, 67, 68, 69, 70), (69, 71, 70), (70, 71, 66), (72, 77, 73), (73, 77, 74), (74, 77, 75), (72, 73, 74, 75, 76), (75, 77, 76), (76, 77, 72)])
_uv = me_cone_001.uv_layers.new(name='UVMap')
_uv.uv.foreach_set('vector', [0.25, 0.49, 0.25, 0.25, 0.4783, 0.3242, 0.4783, 0.3242, 0.25, 0.25, 0.3911, 0.05584, 0.3911, 0.05584, 0.25, 0.25, 0.1089, 0.05584, 0.75, 0.49, 0.9783, 0.3242, 0.8911, 0.05584, 0.6089, 0.05584, 0.5217, 0.3242, 0.1089, 0.05584, 0.25, 0.25, 0.02175, 0.3242, 0.02175, 0.3242, 0.25, 0.25, 0.25, 0.49, 0.25, 0.49, 0.25, 0.25, 0.4783, 0.3242, 0.4783, 0.3242, 0.25, 0.25, 0.3911, 0.05584, 0.3911, 0.05584, 0.25, 0.25, 0.1089, 0.05584, 0.75, 0.49, 0.9783, 0.3242, 0.8911, 0.05584, 0.6089, 0.05584, 0.5217, 0.3242, 0.1089, 0.05584, 0.25, 0.25, 0.02175, 0.3242, 0.02175, 0.3242, 0.25, 0.25, 0.25, 0.49, 0.25, 0.49, 0.25, 0.25, 0.4783, 0.3242, 0.4783, 0.3242, 0.25, 0.25, 0.3911, 0.05584, 0.3911, 0.05584, 0.25, 0.25, 0.1089, 0.05584, 0.75, 0.49, 0.9783, 0.3242, 0.8911, 0.05584, 0.6089, 0.05584, 0.5217, 0.3242, 0.1089, 0.05584, 0.25, 0.25, 0.02175, 0.3242, 0.02175, 0.3242, 0.25, 0.25, 0.25, 0.49, 0.25, 0.49, 0.25, 0.25, 0.4783, 0.3242, 0.4783, 0.3242, 0.25, 0.25, 0.3911, 0.05584, 0.3911, 0.05584, 0.25, 0.25, 0.1089, 0.05584, 0.75, 0.49, 0.9783, 0.3242, 0.8911, 0.05584, 0.6089, 0.05584, 0.5217, 0.3242, 0.1089, 0.05584, 0.25, 0.25, 0.02175, 0.3242, 0.02175, 0.3242, 0.25, 0.25, 0.25, 0.49, 0.25, 0.49, 0.25, 0.25, 0.4783, 0.3242, 0.4783, 0.3242, 0.25, 0.25, 0.3911, 0.05584, 0.3911, 0.05584, 0.25, 0.25, 0.1089, 0.05584, 0.75, 0.49, 0.9783, 0.3242, 0.8911, 0.05584, 0.6089, 0.05584, 0.5217, 0.3242, 0.1089, 0.05584, 0.25, 0.25, 0.02175, 0.3242, 0.02175, 0.3242, 0.25, 0.25, 0.25, 0.49, 0.25, 0.49, 0.25, 0.25, 0.4783, 0.3242, 0.4783, 0.3242, 0.25, 0.25, 0.3911, 0.05584, 0.3911, 0.05584, 0.25, 0.25, 0.1089, 0.05584, 0.75, 0.49, 0.9783, 0.3242, 0.8911, 0.05584, 0.6089, 0.05584, 0.5217, 0.3242, 0.1089, 0.05584, 0.25, 0.25, 0.02175, 0.3242, 0.02175, 0.3242, 0.25, 0.25, 0.25, 0.49, 0.25, 0.49, 0.25, 0.25, 0.4783, 0.3242, 0.4783, 0.3242, 0.25, 0.25, 0.3911, 0.05584, 0.3911, 0.05584, 0.25, 0.25, 0.1089, 0.05584, 0.75, 0.49, 0.9783, 0.3242, 0.8911, 0.05584, 0.6089, 0.05584, 0.5217, 0.3242, 0.1089, 0.05584, 0.25, 0.25, 0.02175, 0.3242, 0.02175, 0.3242, 0.25, 0.25, 0.25, 0.49, 0.25, 0.49, 0.25, 0.25, 0.4783, 0.3242, 0.4783, 0.3242, 0.25, 0.25, 0.3911, 0.05584, 0.3911, 0.05584, 0.25, 0.25, 0.1089, 0.05584, 0.75, 0.49, 0.9783, 0.3242, 0.8911, 0.05584, 0.6089, 0.05584, 0.5217, 0.3242, 0.1089, 0.05584, 0.25, 0.25, 0.02175, 0.3242, 0.02175, 0.3242, 0.25, 0.25, 0.25, 0.49, 0.25, 0.49, 0.25, 0.25, 0.4783, 0.3242, 0.4783, 0.3242, 0.25, 0.25, 0.3911, 0.05584, 0.3911, 0.05584, 0.25, 0.25, 0.1089, 0.05584, 0.75, 0.49, 0.9783, 0.3242, 0.8911, 0.05584, 0.6089, 0.05584, 0.5217, 0.3242, 0.1089, 0.05584, 0.25, 0.25, 0.02175, 0.3242, 0.02175, 0.3242, 0.25, 0.25, 0.25, 0.49, 0.25, 0.49, 0.25, 0.25, 0.4783, 0.3242, 0.4783, 0.3242, 0.25, 0.25, 0.3911, 0.05584, 0.3911, 0.05584, 0.25, 0.25, 0.1089, 0.05584, 0.75, 0.49, 0.9783, 0.3242, 0.8911, 0.05584, 0.6089, 0.05584, 0.5217, 0.3242, 0.1089, 0.05584, 0.25, 0.25, 0.02175, 0.3242, 0.02175, 0.3242, 0.25, 0.25, 0.25, 0.49, 0.25, 0.49, 0.25, 0.25, 0.4783, 0.3242, 0.4783, 0.3242, 0.25, 0.25, 0.3911, 0.05584, 0.3911, 0.05584, 0.25, 0.25, 0.1089, 0.05584, 0.75, 0.49, 0.9783, 0.3242, 0.8911, 0.05584, 0.6089, 0.05584, 0.5217, 0.3242, 0.1089, 0.05584, 0.25, 0.25, 0.02175, 0.3242, 0.02175, 0.3242, 0.25, 0.25, 0.25, 0.49, 0.25, 0.49, 0.25, 0.25, 0.4783, 0.3242, 0.4783, 0.3242, 0.25, 0.25, 0.3911, 0.05584, 0.3911, 0.05584, 0.25, 0.25, 0.1089, 0.05584, 0.75, 0.49, 0.9783, 0.3242, 0.8911, 0.05584, 0.6089, 0.05584, 0.5217, 0.3242, 0.1089, 0.05584, 0.25, 0.25, 0.02175, 0.3242, 0.02175, 0.3242, 0.25, 0.25, 0.25, 0.49, 0.25, 0.49, 0.25, 0.25, 0.4783, 0.3242, 0.4783, 0.3242, 0.25, 0.25, 0.3911, 0.05584, 0.3911, 0.05584, 0.25, 0.25, 0.1089, 0.05584, 0.75, 0.49, 0.9783, 0.3242, 0.8911, 0.05584, 0.6089, 0.05584, 0.5217, 0.3242, 0.1089, 0.05584, 0.25, 0.25, 0.02175, 0.3242, 0.02175, 0.3242, 0.25, 0.25, 0.25, 0.49])
me_cone_001.materials.append(mat_material_001)
me_cone_001.update()

# ---- objects
ob_cylinder_001 = bpy.data.objects.new('Cylinder.001', me_cylinder_002)
ob_icosphere = bpy.data.objects.new('Icosphere', me_icosphere)
ob_suzanne = bpy.data.objects.new('Suzanne', me_suzanne)
ob_cone = bpy.data.objects.new('Cone', me_cone_001)

# ---- transforms, parenting, visibility, modifiers, constraints
ob_cylinder_001.location = (0.0, 0.0, 0.0)
ob_cylinder_001.scale = (0.02114, 0.01789, 0.02176)
ob_icosphere.location = (0.0, 0.004713, 0.0)
ob_icosphere.scale = (0.02082, 0.01714, 0.02176)
ob_suzanne.location = (0.0, -0.02245, 0.0)
ob_suzanne.scale = (0.006731, 0.005304, 0.006731)
ob_cone.location = (0.0, 0.004713, 0.0)
ob_cone.scale = (0.02082, 0.01714, 0.02176)

# ---- collection membership
col_collection.objects.link(ob_cylinder_001)
col_collection.objects.link(ob_icosphere)
col_collection.objects.link(ob_suzanne)
col_collection.objects.link(ob_cone)

# ---- scene / render settings (as saved in the file)
scene.frame_start = 1; scene.frame_end = 250; scene.frame_set(1)
scene.render.engine = 'BLENDER_EEVEE_NEXT'
scene.render.fps = 30
bpy.context.view_layer.update()

# ---- added for rendering (the .blend has no active camera and no usable light): camera, sun
cam_auto = bpy.data.cameras.new('AutoCamera')
cam_auto.lens = 50.0
cam_auto.sensor_width = 36.0
cam_auto.clip_end = 1000.0
ob_auto_camera = bpy.data.objects.new('AutoCamera', cam_auto)
scene.collection.objects.link(ob_auto_camera)
ob_auto_camera.location = (0.185046, -0.223753, 0.147578)
ob_auto_camera.rotation_euler = (1.09748, -7.21219e-08, 0.694738)
scene.camera = ob_auto_camera
light_auto_sun = bpy.data.lights.new('AutoSun', 'SUN')
light_auto_sun.energy = 3.0
light_auto_sun.angle = 0.0523599
ob_auto_sun = bpy.data.objects.new('AutoSun', light_auto_sun)
scene.collection.objects.link(ob_auto_sun)
ob_auto_sun.rotation_euler = (0.872665, 0.174533, 0.523599)
bpy.context.view_layer.update()
